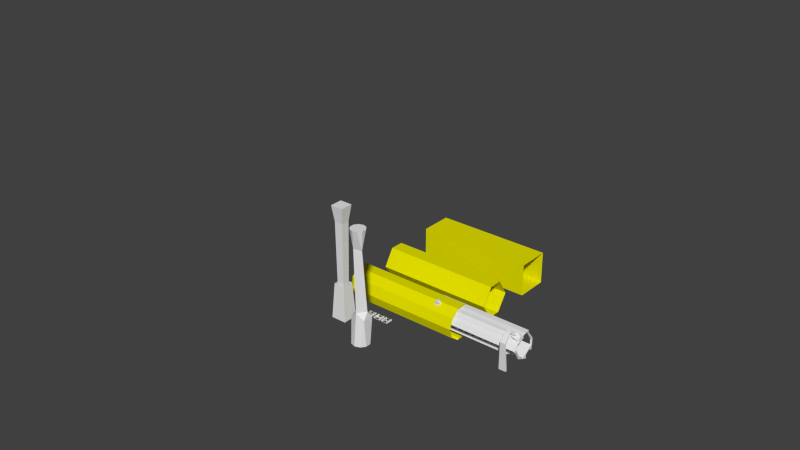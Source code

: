 # Source: interieur_dock_SDLblend.blend  (saved by Blender 2.74.0; exported with 4.5.12 LTS)
import bpy
from mathutils import Matrix  # noqa: F401  (used for matrix-valued properties, if any)

bpy.ops.wm.read_factory_settings(use_empty=True)
scene = bpy.context.scene
scene.name = 'Scene'

# ---- collections
col_collection_1 = bpy.data.collections.new('Collection 1'); scene.collection.children.link(col_collection_1)
col_collection_1.hide_render = True
col_collection_1.hide_viewport = True
col_collection_2 = bpy.data.collections.new('Collection 2'); scene.collection.children.link(col_collection_2)
col_collection_2.hide_render = True
col_collection_2.hide_viewport = True
col_collection_3 = bpy.data.collections.new('Collection 3'); scene.collection.children.link(col_collection_3)

# ---- materials (node trees are filled in below, after node groups)
mat_material = bpy.data.materials.new('Material')
mat_material.alpha_threshold = 0.0
mat_material.use_transparent_shadow = False
mat_material.diffuse_color = (0.855, 0.003389, 0.0, 1.0)
mat_material.roughness = 0.5
mat_materiau_hangar = bpy.data.materials.new('Materiau hangar')
mat_materiau_hangar.alpha_threshold = 0.0
mat_materiau_hangar.use_transparent_shadow = False
mat_materiau_hangar.roughness = 0.5
mat_voiejaune = bpy.data.materials.new('VoieJaune')
mat_voiejaune.alpha_threshold = 0.0
mat_voiejaune.use_transparent_shadow = False
mat_voiejaune.diffuse_color = (0.8, 0.7618, 0.0, 1.0)
mat_voiejaune.roughness = 0.5
mat_material_002 = bpy.data.materials.new('Material.002')
mat_material_002.alpha_threshold = 0.0
mat_material_002.use_transparent_shadow = False
mat_material_002.roughness = 0.5
mat_material_002.line_color = (0.0, 0.0, 0.0, 1.0)
mat_material_003 = bpy.data.materials.new('Material.003')
mat_material_003.alpha_threshold = 0.0
mat_material_003.use_transparent_shadow = False
mat_material_003.roughness = 0.5
mat_material_003.line_color = (0.0, 0.0, 0.0, 1.0)
mat_voiejaune_004 = bpy.data.materials.new('VoieJaune.004')
mat_voiejaune_004.alpha_threshold = 0.0
mat_voiejaune_004.use_transparent_shadow = False
mat_voiejaune_004.diffuse_color = (0.8, 0.7618, 0.0, 1.0)
mat_voiejaune_004.roughness = 0.5

# ---- material node trees

# ---- world
world_world = bpy.data.worlds.new('World'); scene.world = world_world
world_world.color = (0.05088, 0.05088, 0.05088)
world_world.use_sun_shadow = False
world_world.sun_shadow_jitter_overblur = 0.0
world_world.cycles.sampling_method = 'MANUAL'
world_world.cycles.sample_map_resolution = 256

# ---- meshes
me_torus_002 = bpy.data.meshes.new('Torus.002')
me_torus_002.from_pydata([(1.25, 0.0, 0.0), (1.15, 1.157e-09, 0.125), (1.015, 4.303e-09, 0.18), (0.9288, 9.777e-10, 0.0737), (1.083, 0.625, 0.0), (0.9961, 0.5751, 0.125), (0.8789, 0.5074, 0.18), (0.8044, 0.4644, 0.0737), (0.625, 1.083, 0.0), (0.5751, 0.9961, 0.125), (0.5074, 0.8789, 0.18), (0.4644, 0.8044, 0.0737), (5.96e-08, 1.25, 0.0), (1.131e-07, 1.15, 0.125), (1.08e-07, 1.015, 0.18), (8.403e-08, 0.9288, 0.0737), (-0.625, 1.083, 0.0), (-0.5751, 0.9961, 0.125), (-0.5074, 0.8789, 0.18), (-0.4644, 0.8044, 0.0737), (-1.083, 0.625, 0.0), (-0.9961, 0.5751, 0.125), (-0.8789, 0.5074, 0.18), (-0.8044, 0.4644, 0.0737), (-1.25, 1.093e-07, 0.0), (-1.15, 1.017e-07, 0.125), (-1.015, 9.302e-08, 0.18), (-0.9288, 8.218e-08, 0.0737), (-1.083, -0.625, 0.0), (-0.9961, -0.5751, 0.125), (-0.8789, -0.5074, 0.18), (-0.8044, -0.4644, 0.0737), (-0.625, -1.083, 0.0), (-0.5751, -0.9961, 0.125), (-0.5074, -0.8789, 0.18), (-0.4644, -0.8044, 0.0737), (5.96e-08, -1.25, 0.0), (1.131e-07, -1.15, 0.125), (1.08e-07, -1.015, 0.18), (8.403e-08, -0.9288, 0.0737), (0.625, -1.083, 0.0), (0.5751, -0.9961, 0.125), (0.5074, -0.8789, 0.18), (0.4644, -0.8044, 0.0737), (1.083, -0.625, 0.0), (0.9961, -0.5751, 0.125), (0.8789, -0.5074, 0.18), (0.8044, -0.4644, 0.0737)], [], [(0, 4, 5, 1), (1, 5, 6, 2), (2, 6, 7, 3), (4, 8, 9, 5), (5, 9, 10, 6), (6, 10, 11, 7), (8, 12, 13, 9), (9, 13, 14, 10), (10, 14, 15, 11), (12, 16, 17, 13), (13, 17, 18, 14), (14, 18, 19, 15), (16, 20, 21, 17), (17, 21, 22, 18), (18, 22, 23, 19), (20, 24, 25, 21), (21, 25, 26, 22), (22, 26, 27, 23), (24, 28, 29, 25), (25, 29, 30, 26), (26, 30, 31, 27), (28, 32, 33, 29), (29, 33, 34, 30), (30, 34, 35, 31), (32, 36, 37, 33), (33, 37, 38, 34), (34, 38, 39, 35), (36, 40, 41, 37), (37, 41, 42, 38), (38, 42, 43, 39), (40, 44, 45, 41), (41, 45, 46, 42), (42, 46, 47, 43), (44, 0, 1, 45), (45, 1, 2, 46), (46, 2, 3, 47)])
me_torus_002.use_remesh_preserve_volume = False
me_torus_002.use_remesh_preserve_attributes = False
me_torus_002.use_mirror_vertex_groups = False
me_torus_002.update()
me_cube_018 = bpy.data.meshes.new('Cube.018')
me_cube_018.from_pydata([(-1.0, -1.0, -1.0), (-1.0, -1.0, 1.0), (-1.0, 1.0, -1.0), (-1.0, 1.0, 1.0), (1.0, -1.0, -1.0), (1.0, -1.0, 0.5928), (1.0, 1.0, -1.0), (1.0, 1.0, 1.0), (0.46, -1.0, 1.0), (1.0, -0.479, 1.0)], [(8, 9)], [(1, 3, 2, 0), (3, 7, 6, 2), (7, 9, 5, 4, 6), (5, 8, 1, 0, 4), (0, 2, 6, 4), (5, 9, 7, 3, 1, 8)])
me_cube_018.use_remesh_preserve_volume = False
me_cube_018.use_remesh_preserve_attributes = False
me_cube_018.use_mirror_vertex_groups = False
me_cube_018.update()
me_cube_017 = bpy.data.meshes.new('Cube.017')
me_cube_017.from_pydata([(-1.0, -1.0, -1.0), (-1.0, -1.0, 1.0), (-1.0, 1.0, -1.0), (-1.0, 1.0, 1.0), (1.0, -1.0, -1.0), (1.0, -1.0, 1.0), (1.0, 1.0, -1.0), (1.0, 1.0, 1.0)], [], [(1, 3, 2, 0), (3, 7, 6, 2), (7, 5, 4, 6), (5, 1, 0, 4), (0, 2, 6, 4), (5, 7, 3, 1)])
me_cube_017.use_remesh_preserve_volume = False
me_cube_017.use_remesh_preserve_attributes = False
me_cube_017.use_mirror_vertex_groups = False
me_cube_017.update()
me_plane_008 = bpy.data.meshes.new('Plane.008')
me_plane_008.from_pydata([(-1.991, -1.064, 0.0), (1.0, -1.0, 0.0), (-1.506, 0.7161, 0.0), (0.501, 0.9677, 0.0), (1.632, 0.04089, 0.0)], [], [(0, 1, 4, 3, 2)])
me_plane_008.materials.append(mat_material)
me_plane_008.use_remesh_preserve_volume = False
me_plane_008.use_remesh_preserve_attributes = False
me_plane_008.use_mirror_vertex_groups = False
me_plane_008.update()
me_plane_006 = bpy.data.meshes.new('Plane.006')
me_plane_006.from_pydata([(-0.8316, -0.2506, 0.0), (0.5636, -0.7828, 0.0), (-0.7801, 0.7551, 0.0), (0.4624, 0.6242, 0.0), (0.0, 0.56, 0.0), (0.7986, -0.02375, 0.0), (0.5143, -0.2739, 0.0), (0.002885, -0.7858, 0.0), (-0.3078, -0.6515, 0.0), (-0.3243, -0.2122, 0.0)], [], [(0, 9, 8, 7, 1, 6, 5, 3, 4, 2)])
me_plane_006.materials.append(mat_material)
me_plane_006.use_remesh_preserve_volume = False
me_plane_006.use_remesh_preserve_attributes = False
me_plane_006.use_mirror_vertex_groups = False
me_plane_006.update()
me_plane_002 = bpy.data.meshes.new('Plane.002')
me_plane_002.from_pydata([(0.5573, -1.56, 0.0), (0.5991, -1.89, 0.3222), (0.5866, -1.794, 0.09436), (0.8701, -1.788, 178.0), (0.8605, -1.713, 178.5), (0.8675, -1.766, 178.2), (0.6606, -0.1943, 183.5), (0.6717, 0.2786, 183.2), (0.6533, 0.02469, 183.7), (-0.3262, -1.474, 0.3223), (-0.01403, -1.805, 0.3222), (-0.002748, -1.482, 0.0), (-0.2252, -1.691, 0.3224), (-0.2017, -1.669, 0.1188), (-0.01759, -1.71, 0.09436), (-0.2311, -1.483, 0.0944), (0.1828, -1.431, 178.2), (0.2196, -1.751, 159.5), (-0.1067, -1.406, 159.5), (0.1902, -1.644, 170.9), (0.0283, -1.599, 170.8), (-0.0007159, -1.632, 159.5), (-0.01151, -1.425, 170.9), (-0.2429, 0.2383, 159.5), (-0.1044, 0.69, 159.5), (-0.00671, 0.6409, 178.5), (-0.1516, 0.1643, 178.5), (-0.211, 0.4756, 159.5), (-0.1865, 0.4544, 170.9), (-0.06409, 0.6726, 170.9), (-0.1176, 0.4144, 178.5), (-0.2069, 0.2017, 170.9), (0.5991, 1.89, 0.3223), (0.518, 1.245, 0.0), (0.5751, 1.701, 0.09439), (0.8615, 1.72, 178.5), (0.8701, 1.788, 178.0), (0.8677, 1.768, 178.2), (0.393, 0.2421, 0.0), (0.3973, -0.2766, 0.0), (0.3951, -0.01728, 0.0), (-0.05325, 0.4805, 0.0), (-0.332, 0.6453, 0.3223), (-0.459, 0.2061, 0.3223), (-0.1198, -0.0003166, 0.0), (-0.2461, 0.6029, 0.09439), (-0.3606, 0.3877, 0.07648), (-0.4297, 0.4356, 0.3223), (-0.356, 0.09764, 0.0944), (-0.08654, 0.2401, 0.0)], [], [(3, 1, 10, 17), (36, 24, 42, 32), (7, 25, 35), (6, 4, 16, 26), (18, 9, 43, 23), (33, 41, 38), (9, 12, 13, 15), (10, 14, 13, 12), (11, 15, 13, 14), (16, 19, 20, 22), (17, 21, 20, 19), (18, 22, 20, 21), (23, 27, 28, 31), (24, 29, 28, 27), (25, 30, 28, 29), (26, 31, 28, 30), (41, 45, 46, 49), (42, 47, 46, 45), (43, 48, 46, 47), (44, 49, 46, 48), (9, 18, 21, 12), (12, 21, 17, 10), (42, 24, 27, 47), (47, 27, 23, 43), (26, 16, 22, 31), (31, 22, 18, 23), (11, 44, 48, 15), (15, 48, 43, 9), (10, 1, 2, 14), (14, 2, 0, 11), (38, 41, 49, 40), (40, 49, 44, 39), (25, 7, 8, 30), (30, 8, 6, 26), (3, 17, 19, 5), (5, 19, 16, 4), (32, 42, 45, 34), (34, 45, 41, 33), (24, 36, 37, 29), (29, 37, 35, 25), (0, 39, 44, 11)])
me_plane_002.materials.append(mat_materiau_hangar)
me_plane_002.use_remesh_preserve_volume = False
me_plane_002.use_remesh_preserve_attributes = False
me_plane_002.use_mirror_vertex_groups = False
me_plane_002.update()
me_cylinder_004 = bpy.data.meshes.new('Cylinder.004')
me_cylinder_004.from_pydata([(1.788e-07, 1.0, 5.96e-07), (6.913e-07, 1.0, 6.901), (0.5878, 0.809, 5.96e-07), (0.5878, 0.809, 6.901), (0.9511, 0.309, 5.96e-07), (0.9511, 0.309, 6.901), (0.9511, -0.309, 5.96e-07), (0.9511, -0.309, 6.901), (0.5878, -0.809, 5.96e-07), (0.5878, -0.809, 6.901), (9.139e-08, -1.0, 5.96e-07), (6.317e-07, -1.0, 6.901), (-0.5878, -0.809, 5.96e-07), (-0.5878, -0.809, 6.901), (-0.9511, -0.309, 5.96e-07), (-0.9511, -0.309, 6.901), (-0.9511, 0.309, 5.96e-07), (-0.9511, 0.309, 6.901), (-0.5878, 0.809, 5.96e-07), (-0.5878, 0.809, 6.901), (0.8682, 0.2023, 6.901), (0.8682, 0.2023, 7.153e-07), (0.8682, -0.2023, 7.153e-07), (0.8682, -0.2023, 6.901)], [], [(0, 1, 3, 2), (2, 3, 5, 4), (7, 6, 22, 23), (6, 7, 9, 8), (8, 9, 11, 10), (10, 11, 13, 12), (12, 13, 15, 14), (14, 15, 17, 16), (18, 19, 1, 0), (16, 17, 19, 18), (21, 20, 23, 22), (5, 7, 23, 20), (6, 4, 21, 22), (4, 5, 20, 21)])
me_cylinder_004.materials.append(mat_voiejaune)
me_cylinder_004.use_remesh_preserve_volume = False
me_cylinder_004.use_remesh_preserve_attributes = False
me_cylinder_004.use_mirror_vertex_groups = False
me_cylinder_004.update()
me_cube_016 = bpy.data.meshes.new('Cube.016')
me_cube_016.from_pydata([(-2.019, -1.0, -1.0), (-2.019, -1.0, 1.0), (-2.019, 1.0, -1.0), (-2.019, 1.0, 1.0), (2.019, -1.0, -1.0), (2.019, -1.0, 1.0), (2.019, 1.0, -1.0), (2.019, 1.0, 1.0)], [], [(1, 3, 2, 0), (3, 7, 6, 2), (7, 5, 4, 6), (5, 1, 0, 4), (0, 2, 6, 4), (5, 7, 3, 1)])
me_cube_016.use_remesh_preserve_volume = False
me_cube_016.use_remesh_preserve_attributes = False
me_cube_016.use_mirror_vertex_groups = False
me_cube_016.update()
me_cube_015 = bpy.data.meshes.new('Cube.015')
me_cube_015.from_pydata([(-1.0, 2.418, -52.15), (-1.0, 2.418, -8.57), (-1.0, 3.809, -52.15), (-1.0, 3.809, -8.57), (1.509, 2.651, -52.15), (1.509, 2.651, -8.57), (0.6578, 3.809, -52.15), (0.6578, 3.809, -8.57), (-1.0, 1.398, -4.402), (-1.0, 2.778, 2.375), (0.6578, 2.778, 1.095), (1.395, 1.398, -4.402), (-1.0, 0.01336, -4.501), (-1.0, -0.01336, 4.501), (0.6578, -0.01336, 3.222), (1.395, 0.01336, -4.501)], [], [(1, 3, 2, 0), (3, 7, 6, 2), (7, 5, 4, 6), (5, 1, 0, 4), (0, 2, 6, 4), (1, 5, 11, 8), (8, 11, 15, 12), (5, 7, 10, 11), (7, 3, 9, 10), (3, 1, 8, 9), (15, 14, 13, 12), (11, 10, 14, 15), (10, 9, 13, 14), (9, 8, 12, 13)])
me_cube_015.use_remesh_preserve_volume = False
me_cube_015.use_remesh_preserve_attributes = False
me_cube_015.use_mirror_vertex_groups = False
me_cube_015.update()
me_cube_014 = bpy.data.meshes.new('Cube.014')
me_cube_014.from_pydata([(0.05316, -0.0169, -0.003019), (0.05316, -0.0169, 0.003019), (-0.05316, -0.0169, -0.003019), (-0.05316, -0.0169, 0.003019), (0.05316, 0.0169, -0.003019), (0.05316, 0.0169, 0.003019), (-0.05316, 0.0169, -0.003019), (-0.05316, 0.0169, 0.003019)], [], [(1, 3, 2, 0), (3, 7, 6, 2), (7, 5, 4, 6), (5, 1, 0, 4), (0, 2, 6, 4), (5, 7, 3, 1)])
me_cube_014.use_remesh_preserve_volume = False
me_cube_014.use_remesh_preserve_attributes = False
me_cube_014.use_mirror_vertex_groups = False
me_cube_014.update()
me_plane_005 = bpy.data.meshes.new('Plane.005')
me_plane_005.from_pydata([(-1.0, -1.242, -0.4306), (1.131, -0.7316, -0.3472), (-1.0, 0.7469, 0.3541), (1.221, 0.7271, -0.3472), (-0.9733, 0.1838, 0.5659), (0.0, -1.439, -0.4306), (1.034, 0.0, -0.3472), (-0.3973, 1.0, 0.293), (-0.3983, -0.3037, 0.2351), (-1.0, 1.862, -0.349), (0.9557, 1.302, -0.3274), (-0.3973, 1.576, -0.4101)], [], [(8, 6, 3, 7), (4, 8, 7, 2), (0, 5, 8, 4), (5, 1, 6, 8), (7, 3, 10, 11), (2, 7, 11, 9)])
me_plane_005.use_remesh_preserve_volume = False
me_plane_005.use_remesh_preserve_attributes = False
me_plane_005.use_mirror_vertex_groups = False
me_plane_005.update()
me_cube_013 = bpy.data.meshes.new('Cube.013')
me_cube_013.from_pydata([(2.111, -3.066, -1.738), (-1.0, -3.066, 0.9348), (2.111, 3.066, -1.738), (-1.0, 3.066, 0.948), (5.584, -1.564, -1.738), (2.473, -1.564, 1.0), (5.584, 1.564, -1.738), (2.473, 1.564, 1.0), (-3.752, -4.334, 0.9976), (-3.752, 1.798, 0.9976), (-4.005, -0.2679, 1.142), (-4.005, -2.268, 1.142), (-4.005, -0.2679, 1.142), (-4.005, -2.268, 1.142), (-119.6, -4.334, 0.9611), (-119.6, 1.798, 0.9611), (-119.8, -0.2679, 1.106), (-119.8, -2.268, 1.106), (2.65, -3.066, -0.995), (2.65, 3.066, -0.9884), (6.122, 1.564, -0.9623), (6.122, -1.564, -0.9623), (-121.3, -4.334, 0.8614), (-121.3, 1.798, 0.8614), (-124.5, -0.2679, 0.929), (-124.5, -2.268, 0.929), (-117.9, -4.334, -4.215), (-117.9, 1.798, -4.215), (-121.1, -0.2679, -4.147), (-121.1, -2.268, -4.147)], [], [(18, 19, 2, 0), (19, 20, 6, 2), (20, 21, 4, 6), (21, 18, 0, 4), (0, 2, 6, 4), (1, 5, 11, 8), (5, 7, 10, 11), (7, 3, 9, 10), (3, 1, 8, 9), (11, 10, 12, 13), (9, 8, 14, 15), (14, 17, 25, 22), (13, 12, 16, 17), (8, 13, 17, 14), (8, 11, 13), (10, 9, 12), (12, 9, 15, 16), (5, 1, 18, 21), (7, 5, 21, 20), (3, 7, 20, 19), (1, 3, 19, 18), (22, 25, 29, 26), (17, 16, 24, 25), (16, 15, 23, 24), (15, 14, 22, 23), (29, 28, 27, 26), (25, 24, 28, 29), (24, 23, 27, 28), (23, 22, 26, 27)])
me_cube_013.use_remesh_preserve_volume = False
me_cube_013.use_remesh_preserve_attributes = False
me_cube_013.use_mirror_vertex_groups = False
me_cube_013.update()
me_plane_004 = bpy.data.meshes.new('Plane.004')
me_plane_004.from_pydata([(-1.0, -1.0, 0.0), (1.566, -1.0, -0.379), (-1.0, 1.0, 0.0), (1.566, 1.0, -0.379), (-0.2392, -1.0, 0.00827), (-0.2392, 1.0, 0.00827), (-1.0, 9.241, -1.49e-07), (1.566, 9.241, -0.379), (-1.0, 11.24, -1.49e-07), (1.566, 11.24, -0.379), (-0.2392, 9.241, 0.008269), (-0.2392, 11.24, 0.008269), (-1.0, 5.765, -1.49e-07), (1.566, 5.765, -0.379), (-1.0, 7.765, -1.49e-07), (1.566, 7.765, -0.379), (-0.2392, 5.765, 0.008269), (-0.2392, 7.765, 0.008269), (-1.0, 2.398, -1.49e-07), (1.566, 2.398, -0.379), (-1.0, 4.398, -1.49e-07), (1.566, 4.398, -0.379), (-0.2392, 2.398, 0.008269), (-0.2392, 4.398, 0.008269)], [], [(4, 1, 3, 5), (0, 4, 5, 2), (10, 7, 9, 11), (6, 10, 11, 8), (16, 13, 15, 17), (12, 16, 17, 14), (22, 19, 21, 23), (18, 22, 23, 20)])
me_plane_004.use_remesh_preserve_volume = False
me_plane_004.use_remesh_preserve_attributes = False
me_plane_004.use_mirror_vertex_groups = False
me_plane_004.update()
me_cube_011 = bpy.data.meshes.new('Cube.011')
me_cube_011.from_pydata([(-1.0, -8.348, -1.0), (-1.0, -4.243, 19.25), (-1.0, 10.61, -1.0), (-1.0, 15.13, 19.25), (0.5196, -8.348, -1.762), (1.0, -4.243, 19.25), (0.5196, 10.61, -1.762), (1.0, 15.13, 19.25), (2.197, -8.348, 12.46), (2.197, 10.61, 12.46), (4.197, 10.61, 12.46), (4.197, -8.348, 12.46)], [], [(8, 9, 2, 0), (9, 10, 6, 2), (10, 11, 4, 6), (11, 8, 0, 4), (0, 2, 6, 4), (5, 7, 3, 1), (5, 1, 8, 11), (7, 5, 11, 10), (3, 7, 10, 9), (1, 3, 9, 8)])
me_cube_011.use_remesh_preserve_volume = False
me_cube_011.use_remesh_preserve_attributes = False
me_cube_011.use_mirror_vertex_groups = False
me_cube_011.update()
me_cube_010 = bpy.data.meshes.new('Cube.010')
me_cube_010.from_pydata([(-0.8634, -0.9706, -1.0), (1.0, -0.974, -1.0), (-0.6388, -0.8018, -1.347), (1.0, -0.8018, -1.347), (-0.3334, -0.9773, -1.0), (0.3333, -0.974, -1.0), (-0.3333, -0.8018, -1.347), (0.3333, -0.8018, -1.347)], [], [(5, 1, 3, 7), (0, 4, 6, 2)])
me_cube_010.use_remesh_preserve_volume = False
me_cube_010.use_remesh_preserve_attributes = False
me_cube_010.use_mirror_vertex_groups = False
me_cube_010.update()
me_cube_009 = bpy.data.meshes.new('Cube.009')
me_cube_009.from_pydata([(-1.0, -0.974, -1.0), (-1.0, -0.974, 1.0), (-1.0, 1.982, -1.0), (-1.0, 1.982, 1.0), (1.0, -0.974, -1.0), (1.0, -0.974, 1.0), (1.0, 1.982, -1.0), (1.0, 1.982, 1.0), (-0.8638, -0.7989, -1.33), (-0.8638, 1.982, -1.33), (-0.4394, -1.038, 0.8367), (-0.5276, -1.038, 0.8367), (-0.4394, -1.038, -1.041), (-0.5276, -1.038, -1.041)], [], [(1, 3, 2, 0), (3, 7, 6, 2), (7, 5, 4, 6), (5, 1, 0, 4), (0, 2, 6, 4), (5, 7, 3, 1), (2, 0, 8, 9), (10, 11, 13, 12)])
me_cube_009.use_remesh_preserve_volume = False
me_cube_009.use_remesh_preserve_attributes = False
me_cube_009.use_mirror_vertex_groups = False
me_cube_009.update()
me_cylinder = bpy.data.meshes.new('Cylinder')
me_cylinder.from_pydata([(1.907e-06, 1.0, 0.0), (1.907e-06, 1.164, 2.0), (0.5878, 0.809, 0.0), (0.5878, 0.9731, 2.0), (0.9511, 0.309, 0.0), (0.9511, 0.4731, 2.0), (0.9511, -0.309, 0.0), (0.9511, -0.145, 2.0), (0.5878, -0.809, 0.0), (0.5878, -0.645, 2.0), (1.82e-06, -1.0, 0.0), (1.82e-06, -0.8359, 2.0), (-0.5878, -0.809, 0.0), (-0.5878, -0.645, 2.0), (-0.9511, -0.309, 0.0), (-0.9511, -0.145, 2.0), (-0.9511, 0.309, 0.0), (-0.9511, 0.4731, 2.0), (-0.5878, 0.809, 0.0), (-0.5878, 0.9731, 2.0), (0.4136, 0.7333, 2.524), (1.916e-06, 0.8676, 2.524), (0.6691, 0.3815, 2.524), (0.6691, -0.05336, 2.524), (0.4136, -0.4051, 2.524), (1.855e-06, -0.5395, 2.524), (-0.4135, -0.4051, 2.524), (-0.6691, -0.05336, 2.524), (-0.6691, 0.3815, 2.524), (-0.4135, 0.7333, 2.524), (0.2712, 0.2395, 7.465), (1.893e-06, 0.3276, 7.465), (0.4389, 0.008748, 7.465), (0.4389, -0.2765, 7.465), (0.2712, -0.5072, 7.465), (1.874e-06, -0.5953, 7.465), (-0.2712, -0.5072, 7.465), (-0.4389, -0.2765, 7.465), (-0.4389, 0.008748, 7.465), (-0.2712, 0.2395, 7.465), (0.4846, 0.5331, 8.827), (1.833e-06, 0.6905, 8.827), (0.784, 0.1209, 8.827), (0.784, -0.3886, 8.827), (0.4846, -0.8008, 8.827), (1.798e-06, -0.9582, 8.827), (-0.4846, -0.8008, 8.827), (-0.784, -0.3886, 8.827), (-0.784, 0.1209, 8.827), (-0.4846, 0.5331, 8.827)], [], [(0, 1, 3, 2), (2, 3, 5, 4), (4, 5, 7, 6), (6, 7, 9, 8), (8, 9, 11, 10), (10, 11, 13, 12), (12, 13, 15, 14), (14, 15, 17, 16), (1, 19, 29, 21), (18, 19, 1, 0), (16, 17, 19, 18), (0, 2, 4, 6, 8, 10, 12, 14, 16, 18), (31, 39, 49, 41), (19, 17, 28, 29), (17, 15, 27, 28), (15, 13, 26, 27), (13, 11, 25, 26), (11, 9, 24, 25), (9, 7, 23, 24), (7, 5, 22, 23), (5, 3, 20, 22), (3, 1, 21, 20), (31, 30, 20, 21), (30, 32, 22, 20), (32, 33, 23, 22), (33, 34, 24, 23), (34, 35, 25, 24), (35, 36, 26, 25), (36, 37, 27, 26), (37, 38, 28, 27), (38, 39, 29, 28), (39, 31, 21, 29), (40, 41, 49, 48, 47, 46, 45, 44, 43, 42), (39, 38, 48, 49), (38, 37, 47, 48), (37, 36, 46, 47), (36, 35, 45, 46), (35, 34, 44, 45), (34, 33, 43, 44), (33, 32, 42, 43), (32, 30, 40, 42), (30, 31, 41, 40)])
me_cylinder.use_remesh_preserve_volume = False
me_cylinder.use_remesh_preserve_attributes = False
me_cylinder.use_mirror_vertex_groups = False
me_cylinder.update()
me_cylinder_001 = bpy.data.meshes.new('Cylinder.001')
me_cylinder_001.from_pydata([(0.5752, 1.0, -1.0), (-2.112, 1.0, 0.5649), (1.441, 0.5, -1.0), (-2.112, 0.5, 0.9686), (1.441, -0.5, -1.0), (-2.112, -0.5, 0.9686), (0.5752, -1.0, -1.0), (-2.112, -1.0, 0.5649), (-0.2908, -0.5, -1.0), (-2.112, -0.5, 0.1611), (-0.2908, 0.5, -1.0), (-2.112, 0.5, 0.1611), (0.4417, 1.0, -0.2621), (-0.4417, 1.0, 0.2621), (0.2393, 0.5, 0.5116), (1.123, 0.5, -0.01268), (0.2393, -0.5, 0.5116), (1.123, -0.5, -0.01268), (-0.4417, -1.0, 0.2621), (0.4417, -1.0, -0.2621), (-1.123, -0.5, 0.01268), (-0.2393, -0.5, -0.5116), (-1.123, 0.5, 0.01268), (-0.2393, 0.5, -0.5116), (0.5752, 3.27, -1.0), (-2.112, 3.27, 0.5649), (1.441, 2.77, -1.0), (-2.112, 2.77, 0.9686), (1.441, 1.77, -1.0), (-2.112, 1.77, 0.9686), (0.5752, 1.27, -1.0), (-2.112, 1.27, 0.5649), (-0.2908, 1.77, -1.0), (-2.112, 1.77, 0.1611), (-0.2908, 2.77, -1.0), (-2.112, 2.77, 0.1611), (0.4417, 3.27, -0.2621), (-0.4417, 3.27, 0.2621), (0.2393, 2.77, 0.5116), (1.123, 2.77, -0.01268), (0.2393, 1.77, 0.5116), (1.123, 1.77, -0.01268), (-0.4417, 1.27, 0.2621), (0.4417, 1.27, -0.2621), (-1.123, 1.77, 0.01268), (-0.2393, 1.77, -0.5116), (-1.123, 2.77, 0.01268), (-0.2393, 2.77, -0.5116), (0.5752, 5.398, -1.0), (-2.112, 5.398, 0.5649), (1.441, 4.898, -1.0), (-2.112, 4.898, 0.9686), (1.441, 3.898, -1.0), (-2.112, 3.898, 0.9686), (0.5752, 3.398, -1.0), (-2.112, 3.398, 0.5649), (-0.2908, 3.898, -1.0), (-2.112, 3.898, 0.1611), (-0.2908, 4.898, -1.0), (-2.112, 4.898, 0.1611), (0.4417, 5.398, -0.2621), (-0.4417, 5.398, 0.2621), (0.2393, 4.898, 0.5116), (1.123, 4.898, -0.01268), (0.2393, 3.898, 0.5116), (1.123, 3.898, -0.01268), (-0.4417, 3.398, 0.2621), (0.4417, 3.398, -0.2621), (-1.123, 3.898, 0.01268), (-0.2393, 3.898, -0.5116), (-1.123, 4.898, 0.01268), (-0.2393, 4.898, -0.5116)], [], [(13, 1, 3, 14), (14, 3, 5, 16), (16, 5, 7, 18), (18, 7, 9, 20), (22, 11, 1, 13), (20, 9, 11, 22), (8, 21, 23, 10), (21, 20, 22, 23), (10, 23, 12, 0), (23, 22, 13, 12), (6, 19, 21, 8), (19, 18, 20, 21), (4, 17, 19, 6), (17, 16, 18, 19), (2, 15, 17, 4), (15, 14, 16, 17), (0, 12, 15, 2), (12, 13, 14, 15), (37, 25, 27, 38), (38, 27, 29, 40), (40, 29, 31, 42), (42, 31, 33, 44), (46, 35, 25, 37), (44, 33, 35, 46), (32, 45, 47, 34), (45, 44, 46, 47), (34, 47, 36, 24), (47, 46, 37, 36), (30, 43, 45, 32), (43, 42, 44, 45), (28, 41, 43, 30), (41, 40, 42, 43), (26, 39, 41, 28), (39, 38, 40, 41), (24, 36, 39, 26), (36, 37, 38, 39), (61, 49, 51, 62), (62, 51, 53, 64), (64, 53, 55, 66), (66, 55, 57, 68), (70, 59, 49, 61), (68, 57, 59, 70), (56, 69, 71, 58), (69, 68, 70, 71), (58, 71, 60, 48), (71, 70, 61, 60), (54, 67, 69, 56), (67, 66, 68, 69), (52, 65, 67, 54), (65, 64, 66, 67), (50, 63, 65, 52), (63, 62, 64, 65), (48, 60, 63, 50), (60, 61, 62, 63)])
me_cylinder_001.use_remesh_preserve_volume = False
me_cylinder_001.use_remesh_preserve_attributes = False
me_cylinder_001.use_mirror_vertex_groups = False
me_cylinder_001.update()
me_cube_008 = bpy.data.meshes.new('Cube.008')
me_cube_008.from_pydata([(0.9464, -0.9819, -7.717), (0.8159, -0.9819, -7.717), (0.9464, -0.8495, -7.717), (0.8323, -0.8833, -7.717), (0.9054, -0.9508, -7.53), (0.7749, -0.9508, -7.53), (0.9054, -0.8184, -7.53), (0.7913, -0.8523, -7.53), (0.8428, -0.8847, -7.272), (0.7123, -0.8847, -7.272), (0.8428, -0.7523, -7.272), (0.7287, -0.7861, -7.272), (0.7543, -0.7891, -7.004), (0.6425, -0.7891, -7.004), (0.7543, -0.6756, -7.004), (0.6565, -0.7047, -7.004), (0.6634, -0.7081, -6.778), (0.533, -0.7081, -6.778), (0.6634, -0.5758, -6.778), (0.5494, -0.6096, -6.778), (0.5211, -0.5949, -6.545), (0.3906, -0.5949, -6.545), (0.5211, -0.4625, -6.545), (0.4071, -0.4964, -6.545), (0.06937, -0.06946, -1.632), (0.02536, -0.06946, -1.632), (0.06937, -0.02481, -1.632), (0.0309, -0.03623, -1.632), (0.176, -0.2784, -5.349), (0.1652, -0.3434, -5.349), (0.2513, -0.256, -5.349), (0.2513, -0.3434, -5.349), (-0.004011, 0.005133, 1.572), (-0.03122, 0.005133, 1.572), (-0.004011, 0.03273, 1.572), (-0.0278, 0.02568, 1.572)], [], [(2, 3, 7, 6), (0, 2, 6, 4), (0, 1, 5, 4), (7, 3, 1, 5), (7, 5, 9, 11), (6, 7, 11, 10), (4, 6, 10, 8), (4, 5, 9, 8), (11, 9, 13, 15), (10, 11, 15, 14), (8, 10, 14, 12), (8, 9, 13, 12), (15, 13, 17, 19), (14, 15, 19, 18), (12, 14, 18, 16), (12, 13, 17, 16), (19, 17, 21, 23), (18, 19, 23, 22), (16, 18, 22, 20), (16, 17, 21, 20), (28, 29, 25, 27), (30, 28, 27, 26), (31, 30, 26, 24), (31, 29, 25, 24), (20, 21, 29, 31), (20, 22, 30, 31), (22, 23, 28, 30), (23, 21, 29, 28), (27, 25, 33, 35), (26, 27, 35, 34), (24, 26, 34, 32), (24, 25, 33, 32)])
me_cube_008.use_remesh_preserve_volume = False
me_cube_008.use_remesh_preserve_attributes = False
me_cube_008.use_mirror_vertex_groups = False
me_cube_008.update()
me_cube_006 = bpy.data.meshes.new('Cube.006')
me_cube_006.from_pydata([(-1.0, -3.061, 1.0), (-1.0, 1.0, 1.0), (1.0, -0.952, 0.1682), (1.0, -3.049, 0.7347), (1.0, 0.1692, 0.1682), (1.0, 1.0, 1.0), (0.7607, -3.363, -0.08814), (0.7607, -0.9045, -1.131), (0.7607, -0.9045, -0.08814), (1.429, -3.084, -0.6935), (1.429, -3.363, -0.08814), (1.429, -0.9045, -1.131), (1.429, -0.9045, -0.08814), (0.8313, 1.057, 1.78), (-0.9941, 0.891, 1.839), (0.9674, -0.3804, 1.112), (-0.917, -0.3804, 1.097), (1.395, 1.034, 0.9814), (1.295, -0.3704, 0.7895), (0.8128, -2.907, 0.6488), (0.9881, -3.063, 1.102), (0.8128, -2.772, 0.6488), (0.9881, -2.906, 1.045), (0.948, -2.907, 0.6488), (1.09, -2.993, 1.102), (0.948, -2.772, 0.6488), (1.145, -2.906, 1.102), (-0.1527, -2.832, 0.935), (0.1438, -2.536, 1.122), (-0.1527, -1.819, 0.935), (0.1438, -2.115, 1.122), (0.8607, -2.832, 0.935), (0.5642, -2.536, 1.122), (0.8607, -1.819, 0.935), (0.5642, -2.115, 1.122), (1.429, -2.753, -0.1824), (1.429, -2.753, -0.6935), (1.429, -3.084, -0.1824), (1.429, -3.363, -1.131), (1.238, -2.753, -0.1413), (1.238, -3.084, -0.1413), (1.0, 0.1692, 0.6076), (1.0, 1.0, -1.177), (1.0, -0.952, 0.6076), (1.0, -3.067, -1.177), (0.3498, 0.1692, 0.6076), (0.3498, 0.1692, 0.1682), (0.3498, -0.952, 0.6076), (0.3498, -0.952, 0.1682), (1.0, -2.789, 1.0), (0.7255, -3.043, 1.0), (-1.368, 0.7342, 1.048), (-1.271, -0.3804, 0.7551), (-1.0, -3.061, -1.181), (-1.0, 1.0, -1.181)], [], [(41, 43, 47, 45), (1, 5, 0), (8, 12, 11, 7), (10, 12, 8, 6), (13, 14, 16, 15), (13, 15, 18, 17), (20, 22, 21, 19), (22, 26, 25, 21), (26, 24, 23, 25), (24, 20, 19, 23), (19, 21, 25, 23), (24, 26, 22, 20), (28, 30, 29, 27), (30, 34, 33, 29), (34, 32, 31, 33), (32, 28, 27, 31), (32, 34, 30, 28), (35, 36, 11, 12), (37, 35, 12, 10), (9, 37, 10, 38), (36, 9, 38, 11), (37, 9, 40), (9, 36, 39, 40), (36, 35, 39), (41, 4, 42, 5), (43, 41, 5, 49, 3), (2, 43, 3, 44), (4, 2, 44, 42), (45, 47, 48, 46), (2, 4, 46, 48), (43, 2, 48, 47), (4, 41, 45, 46), (5, 0, 49), (0, 50, 49), (49, 50, 3), (16, 14, 51, 52), (1, 0, 53, 54), (44, 3, 0, 53), (50, 0, 3)])
me_cube_006.use_remesh_preserve_volume = False
me_cube_006.use_remesh_preserve_attributes = False
me_cube_006.use_mirror_vertex_groups = False
me_cube_006.update()
me_plane_003 = bpy.data.meshes.new('Plane.003')
me_plane_003.from_pydata([(-1.591, -1.053, 0.0243), (-1.191, -1.053, 0.0243), (-1.591, -0.25, 0.0243), (-1.276, -0.25, 0.0243), (1.591, -0.25, -0.0243), (-0.2057, -0.25, -27.55), (-1.391, -1.053, -2.272), (-1.425, -1.664, -16.77), (-1.591, 2.98e-08, 0.0243), (1.591, 2.98e-08, -0.0243), (-1.58, -1.053, 161.5), (-1.591, -1.664, 161.5), (-1.391, -0.3275, 0.0243), (-1.622, -0.3503, 161.5), (-1.714, -1.053, 178.8), (-1.757, -0.3503, 178.8), (-2.383, -1.053, 180.4), (-2.425, -0.391, 185.3), (-1.757, 0.0005121, 179.4), (-2.447, -0.0003531, 190.8), (-2.262, -0.3675, 216.9), (-2.284, -0.0003531, 222.4), (-2.262, -0.3675, 253.9), (-2.284, -0.0003531, 259.4), (-2.527, -0.391, 263.3), (-2.549, -0.0003531, 268.8), (-2.56, -0.3615, 183.6), (-2.465, -0.4688, 217.5), (-2.397, -0.4688, 250.6), (-2.594, -0.5268, 256.7), (-2.772, -0.391, 249.9), (-2.794, -0.0003531, 255.4), (-4.237, -1.891, -16.77), (-3.965, -1.788, 161.5), (-2.444, -1.931, 161.5), (-2.279, -2.034, -16.77), (-4.2, 1.159e-05, 167.4), (-2.42, -0.0003531, 209.3), (-2.398, -0.3793, 203.8), (-2.533, -0.5112, 203.8), (-2.285, -0.3184, 222.6), (-2.301, 0.0002568, 226.6), (-2.285, -0.3184, 249.7), (-2.301, 0.0002568, 253.7), (-2.778, -0.4872, 238.1), (-2.731, -0.4752, 197.3), (-2.731, 0.0005539, 197.3), (-2.909, -0.2146, 234.1), (-2.731, -0.2535, 197.3), (-2.849, -5.012e-05, 211.7), (-2.909, 0.01202, 234.1), (-2.664, 0.000357, 187.0), (-2.861, -0.03983, 184.9)], [], [(2, 0, 6, 1, 3), (3, 1, 5), (3, 5, 4), (8, 2, 3, 4, 9), (6, 7, 11, 10), (6, 10, 12), (12, 10, 13), (13, 10, 14, 15), (15, 14, 16, 17), (19, 18, 15, 17), (37, 38, 20, 21), (20, 22, 42, 40), (23, 22, 24, 25), (24, 22, 28, 29), (22, 20, 27, 28), (38, 17, 26, 39), (25, 24, 30, 31), (34, 35, 32, 33), (11, 7, 35, 34), (14, 11, 34, 16), (11, 14, 10), (34, 33, 16), (16, 33, 36, 17), (19, 17, 36), (20, 38, 39, 27), (19, 17, 38, 37), (41, 40, 42, 43), (22, 23, 43, 42), (21, 20, 40, 41), (28, 27, 29), (27, 39, 29), (29, 39, 45, 44), (29, 44, 30, 24), (49, 47, 45, 48), (44, 45, 47), (44, 47, 30), (31, 30, 47), (46, 49, 48), (47, 50, 31), (47, 49, 50), (39, 26, 45), (45, 26, 48), (46, 48, 26, 51), (49, 46, 52)])
me_plane_003.materials.append(mat_materiau_hangar)
me_plane_003.use_remesh_preserve_volume = False
me_plane_003.use_remesh_preserve_attributes = False
me_plane_003.use_mirror_vertex_groups = False
me_plane_003.update()
me_cube = bpy.data.meshes.new('Cube')
me_cube.from_pydata([(-1.0, -1.0, -1.0), (-0.3926, -0.7774, 0.2547), (-1.0, 1.0, -1.0), (-0.3926, 0.7774, 0.2547), (2.973, -1.237, -1.0), (1.051, -1.0, 1.138), (2.973, 1.237, -1.0), (1.051, 1.0, 1.138), (0.6737, 0.5, 0.1566), (0.6737, -0.5, 0.1566), (-1.0, 0.0, -1.0), (0.2616, 0.0, -0.7694)], [], [(3, 2, 8), (3, 7, 6, 2), (7, 5, 4, 6), (5, 1, 0, 4), (0, 10, 2, 6, 4), (1, 9, 0), (10, 0, 9, 11), (7, 8, 11, 9, 5), (8, 7, 3), (1, 5, 9), (2, 10, 11, 8)])
me_cube.materials.append(None)
me_cube.use_remesh_preserve_volume = False
me_cube.use_remesh_preserve_attributes = False
me_cube.use_mirror_vertex_groups = False
me_cube.update()
me_plane_001 = bpy.data.meshes.new('Plane.001')
me_plane_001.from_pydata([(0.5888, -5.988, 0.1452), (3.284, -5.541, 0.9119), (1.357, -3.615, 0.1053), (4.264, -3.857, -0.1793), (0.9719, -4.578, 0.576), (1.921, -5.685, 0.5272), (3.402, -4.873, 1.428), (2.32, -3.615, 0.08762), (2.32, -4.578, 0.4143), (-2.491, -3.085, 0.01136), (5.24, -2.91, 0.8127), (-2.491, 3.085, -0.2079), (-2.491, 0.0, -0.2079), (1.284, -3.116, 0.3979), (5.112, 0.0, -0.04595), (1.311, 3.443, 1.451), (1.311, 0.0, -0.2046), (-2.491, -1.542, -0.2079), (3.212, -2.93, 1.294), (5.112, 1.363, 1.717), (-0.5902, 3.085, -0.2071), (-2.491, 1.542, -0.1286), (-1.089, -3.085, 0.2787), (5.482, -1.792, 1.314), (3.212, 3.349, 1.725), (1.796, 1.799, 0.37), (1.311, -1.542, -0.0576), (-0.5902, 0.0, -0.2079), (3.212, -0.2003, 0.07052), (3.212, -1.542, -0.1464), (-0.5902, -1.542, -0.112), (-0.5902, 1.542, 0.1858), (2.709, 1.542, -0.2069), (-2.478, -2.383, 0.0355), (4.707, -3.085, 1.199), (4.906, 2.301, 1.156), (-1.554, 3.088, 0.787), (-2.491, 0.7712, -0.2079), (0.349, -2.864, 1.284), (5.112, -0.7712, -0.2079), (2.262, 3.012, 1.343), (1.311, 2.75, 0.1745), (1.311, -1.076, 0.09641), (-1.541, 0.0, -0.2079), (2.261, 0.3178, -0.2079), (-2.491, -0.7712, -0.2079), (2.261, -3.085, 0.3131), (5.112, 0.7712, 0.6729), (0.3601, 3.071, 0.4295), (-2.491, 2.314, -0.2079), (-1.541, -3.085, 0.3437), (5.112, -2.314, 1.025), (4.22, 3.106, 1.708), (1.311, 0.7712, -0.2079), (1.311, -2.314, -0.1556), (0.3602, 0.0, -0.2079), (4.162, 0.0, -0.2079), (3.212, -0.7712, 0.184), (3.212, -2.314, -0.2079), (2.261, -1.542, 0.301), (4.162, -1.542, -0.03679), (-0.5902, -0.7712, -0.2079), (-0.5902, -2.314, -0.2079), (-1.541, -1.542, 0.1303), (0.3602, -1.542, -0.2079), (-0.5902, 2.314, -0.05059), (-0.5902, 0.7712, -0.23), (-1.541, 1.542, -0.2079), (0.3602, 1.542, -0.2079), (3.212, 2.314, 0.0332), (3.212, 0.6147, -0.2079), (2.261, 1.668, -0.07463), (4.162, 1.542, -0.2079), (4.162, 0.7712, 0.1003), (2.03, 0.8807, 0.1023), (2.261, 2.314, 0.3453), (0.3602, 0.7712, -0.0586), (-1.541, 0.7712, -0.2079), (-1.541, 2.313, 0.198), (0.3602, -2.314, -0.2013), (-1.674, -2.473, -0.09488), (-1.541, -0.7712, -0.2079), (4.162, -2.314, 0.4089), (2.261, -2.314, 0.3965), (2.261, -0.7712, -0.09621), (4.162, -0.7712, -0.1977), (0.3602, -0.7712, -0.1607), (0.3602, 2.314, -0.1179), (4.162, 2.314, 0.2582), (6.693, -0.34, 2.48), (7.379, -0.7712, 1.457), (5.912, 0.7393, 0.3292), (7.673, 0.7393, 0.869), (6.246, -0.7712, 0.6245), (2.261, 3.869, 1.588), (2.078, 4.474, 1.853), (-0.6142, 4.646, 1.677), (-1.554, 4.119, 0.787), (0.5606, 4.102, 0.5989), (3.247, 4.471, 0.954), (3.744, 4.674, 2.502), (2.933, 4.862, -1.104), (2.635, 6.647, -0.3775), (3.941, 4.161, 0.6487), (4.152, 4.583, 1.758), (3.613, -3.519, 1.052), (2.663, -3.674, 0.07117), (-5.652, -7.821, -0.09228), (-1.338, -6.795, -0.09228), (-3.886, -1.074, -0.09228), (-1.837, -2.857, -0.09228), (-5.76, -8.852, 1.462), (-0.9064, -7.826, 1.462), (-2.19, -6.387, -0.09228), (-1.684, -7.428, 1.652), (-2.605, -6.7, -0.09228), (-2.767, -8.11, 1.984), (-4.955, -7.571, -0.09228), (-5.064, -8.697, 1.602), (-4.233, -8.202, -0.09228), (-4.341, -9.328, 1.776), (-1.092, -7.176, -0.1314), (-2.244, -6.768, 0.6849), (-2.66, -6.94, 0.4594), (-5.009, -7.952, 0.6849), (-4.287, -8.442, 0.4594), (-1.684, -8.293, 1.753), (-0.265, -6.609, 0.7423), (-1.005, -3.685, 0.5949), (0.3853, -4.49, 1.12), (-1.338, -4.826, 0.4262), (-1.338, -3.842, -0.09228), (-0.06401, -7.826, 0.03876), (3.922, -9.561, 1.462), (5.29, -7.826, 0.03876), (2.963, -7.479, 0.03876), (2.12, -8.728, 1.462), (0.8015, -10.02, 1.314), (0.8015, -9.832, 0.198), (2.423, -10.65, 1.475), (-0.4464, -10.2, 0.9614), (0.1502, -10.49, 2.788), (-1.321, -10.2, 1.104), (-0.8771, -10.49, 2.321), (3.922, -10.5, 1.689), (2.12, -9.665, 1.689), (-4.548, 5.209, 0.4004), (-3.478, 2.839, -0.6943), (-3.39, 5.736, 1.789), (-2.628, 4.76, 0.4004), (-4.852, 4.298, 0.1958), (-2.268, 3.922, 0.4004), (-3.944, 5.598, 0.4004), (-2.268, 5.21, 0.4004), (-3.473, 4.468, 2.167), (-2.046, 5.736, 1.789), (-1.583, 6.46, 1.789), (-0.6519, 6.533, 0.4004), (-6.836, 4.117, 0.9931), (-6.635, 6.115, 1.112), (-7.989, 2.893, 0.5892), (-9.142, 4.117, 0.3298), (-5.881, 5.27, 0.3298), (-9.347, 5.27, -0.003967), (-6.836, 2.964, 0.3298), (-9.142, 2.933, -0.09163), (-7.989, 4.117, 1.273), (-7.412, 4.117, 0.3298), (-8.201, 5.213, 0.9266), (-6.457, 5.27, 0.3298), (-8.565, 4.454, 1.506), (-9.142, 4.694, 0.1843), (-9.142, 3.541, 0.3298), (-8.565, 2.92, 0.3298), (-7.412, 2.964, 0.3298), (-8.565, 7.571, 0.3298), (-6.836, 4.553, 0.3298), (-6.836, 3.541, 0.3298), (-7.989, 3.541, 1.012), (-8.565, 3.541, 0.3298), (-7.412, 3.541, 0.3298), (-7.412, 4.694, 0.3298), (-8.839, 5.09, 0.3298), (-7.989, 2.869, 1.144), (-1.238, 5.202, 0.5546), (0.8015, -9.434, 0.198), (0.607, -8.277, 0.5777), (-0.9503, -9.434, 0.198)], [(96, 184)], [(8, 6, 3, 7), (4, 8, 7, 2), (0, 5, 8, 4), (5, 1, 6, 8), (87, 41, 15), (86, 42, 16), (39, 14, 56), (84, 57, 28), (51, 23, 60), (61, 27, 43), (80, 62, 30), (79, 54, 26), (78, 65, 20), (66, 31, 67), (53, 25, 68), (75, 69, 24), (74, 70, 32), (47, 19, 72), (70, 73, 72), (56, 73, 70), (56, 14, 47), (74, 71, 25), (44, 74, 53), (44, 28, 70), (41, 75, 40), (25, 71, 75), (71, 32, 69), (66, 76, 68), (55, 76, 66), (55, 16, 53), (37, 77, 67), (43, 77, 37), (27, 66, 77), (78, 36, 11), (67, 78, 49), (31, 65, 78), (62, 79, 64), (22, 38, 79), (13, 54, 79), (80, 63, 17), (9, 50, 80), (22, 62, 80), (81, 43, 12), (17, 63, 81), (30, 61, 81), (82, 60, 29), (34, 82, 58), (10, 51, 82), (54, 83, 59), (13, 46, 83), (46, 18, 58), (84, 44, 16), (26, 59, 84), (23, 39, 85), (61, 86, 55), (64, 86, 61), (26, 42, 86), (87, 48, 20), (68, 87, 65), (68, 25, 41), (88, 52, 24), (72, 88, 69), (19, 35, 88), (88, 35, 52), (48, 87, 15), (55, 86, 16), (85, 39, 56), (44, 84, 28), (82, 51, 60), (81, 61, 43), (63, 80, 30), (64, 79, 26), (36, 78, 20), (77, 66, 67), (76, 53, 68), (40, 75, 24), (71, 74, 32), (73, 47, 72), (32, 70, 72), (28, 56, 70), (73, 56, 47), (53, 74, 25), (16, 44, 53), (74, 44, 70), (15, 41, 40), (41, 25, 75), (75, 71, 69), (31, 66, 68), (27, 55, 66), (76, 55, 53), (21, 37, 67), (12, 43, 37), (43, 27, 77), (49, 78, 11), (21, 67, 49), (67, 31, 78), (30, 62, 64), (62, 22, 79), (38, 13, 79), (33, 80, 17), (33, 9, 80), (50, 22, 80), (45, 81, 12), (45, 17, 81), (63, 30, 81), (58, 82, 29), (18, 34, 58), (34, 10, 82), (26, 54, 59), (54, 13, 83), (42, 84, 16), (42, 26, 84), (84, 59, 57), (29, 60, 57), (60, 23, 85), (27, 61, 55), (30, 64, 61), (64, 26, 86), (65, 87, 20), (31, 68, 65), (87, 68, 41), (69, 88, 24), (32, 72, 69), (72, 19, 88), (14, 39, 93, 90, 89), (14, 89, 92, 91), (39, 23, 93), (40, 24, 94, 15), (19, 91, 92), (48, 15, 95, 98), (36, 20, 96, 97), (20, 48, 98, 96), (94, 95, 15), (100, 102, 101, 99), (104, 100, 99, 103), (18, 46, 106, 105), (29, 59, 83, 58), (57, 59, 29), (83, 46, 58), (56, 28, 57, 85), (85, 57, 60), (107, 117, 119, 115, 113, 108, 130, 131, 110, 109), (117, 107, 111, 118, 124), (121, 122, 114, 112), (122, 123, 116, 114), (125, 124, 118, 120), (123, 125, 120, 116), (115, 119, 125, 123), (119, 117, 124, 125), (113, 115, 123, 122), (108, 113, 122, 121), (114, 116, 126), (112, 114, 126), (4, 2, 128, 129), (0, 4, 129, 127), (108, 127, 130), (127, 129, 130), (130, 129, 131), (129, 128, 131), (131, 128, 110), (121, 112, 132), (135, 136, 133, 134), (132, 112, 186, 136, 135), (137, 140, 141), (141, 140, 142, 143), (139, 137, 141), (133, 136, 145, 144), (149, 154, 147, 151), (148, 152, 146, 154), (153, 148, 154, 149), (148, 153, 155), (155, 153, 156), (156, 153, 157), (172, 179, 170, 161), (182, 168, 175), (181, 176, 162, 169), (165, 173, 179, 172), (180, 177, 158, 167), (179, 178, 166, 170), (179, 183, 178), (178, 180, 167, 166), (160, 174, 180, 178, 183), (174, 164, 177, 180), (168, 181, 169, 159), (166, 167, 181, 168), (167, 158, 176, 181), (171, 182, 175, 163), (161, 170, 182, 171), (170, 166, 168, 182), (179, 173, 183), (128, 38, 22), (128, 22, 110), (49, 11, 147), (147, 11, 151), (11, 36, 97, 151), (149, 151, 153), (151, 97, 184), (151, 184, 153), (157, 153, 184), (14, 91, 47), (19, 47, 91), (139, 145, 138), (145, 136, 185), (145, 185, 138), (137, 139, 138), (137, 138, 140), (142, 140, 187), (185, 187, 138), (140, 138, 187), (154, 146, 150), (147, 154, 150), (168, 159, 175)])
me_plane_001.polygons.foreach_set('use_smooth', [True] * 212)
me_plane_001.use_remesh_preserve_volume = False
me_plane_001.use_remesh_preserve_attributes = False
me_plane_001.use_mirror_vertex_groups = False
me_plane_001.update()
me_cube_004 = bpy.data.meshes.new('Cube.004')
me_cube_004.from_pydata([(-6.846, -13.59, -1.0), (-6.462, -13.59, 1.0), (-6.846, 1.0, -1.0), (-6.462, 1.0, 1.0), (-4.846, -13.59, -1.0), (-5.23, -13.59, 1.0), (-4.846, 1.0, -1.0), (-5.23, 1.0, 1.0), (-6.257, -13.59, -0.4908), (-6.222, -13.59, 0.4382), (-6.222, 1.0, 0.4382), (-6.257, 1.0, -0.4908), (-5.471, 1.0, 0.4382), (-5.436, 1.0, -0.4908), (-5.471, -13.59, 0.4382), (-5.436, -13.59, -0.4908), (-6.189, 1.0, 1.068), (-6.189, -13.59, 1.068), (-5.538, 1.0, 1.068), (-5.538, -13.59, 1.068), (-5.524, -11.67, -0.112), (-0.0002572, -6.733, -1.01), (-6.887e-06, -5.069, -1.01), (-0.0003561, -6.733, -1.011), (-5.51, -0.7668, -0.1035), (-6.717e-06, -5.069, -1.011), (-5.549, 0.2538, -1.119), (-5.549, 0.2538, -0.6926), (-5.549, 1.0, -0.6926), (0.0003377, 0.2538, -1.119), (0.0003377, 0.2538, -0.6926), (0.0003377, 1.0, -0.6926), (-6.095, -13.59, -0.6828), (-6.095, -12.69, -1.126), (-6.095, -12.69, -0.6828), (-0.001024, -13.59, -0.6828), (-0.001024, -12.69, -1.126), (-0.001024, -12.69, -0.6828)], [(21, 22), (23, 25)], [(8, 11, 2, 0), (13, 15, 4, 6), (17, 16, 3, 1), (7, 5, 14, 12), (12, 14, 15, 13), (1, 3, 10, 9), (9, 10, 11, 8), (19, 18, 16, 17), (5, 7, 18, 19), (20, 24, 25, 21), (30, 27, 26, 29), (30, 31, 28, 27), (34, 37, 36, 33), (35, 37, 34, 32)])
me_cube_004.use_remesh_preserve_volume = False
me_cube_004.use_remesh_preserve_attributes = False
me_cube_004.use_mirror_vertex_groups = False
me_cube_004.update()
me_plane = bpy.data.meshes.new('Plane')
me_plane.from_pydata([(-1.0, -1.0, 0.0), (1.0, -1.0, 0.0), (-1.0, 1.0, 0.0), (1.0, 1.0, 0.0), (-1.0, 1.066, 6.071), (1.0, 1.066, 6.071), (-1.0, 0.9934, -10.15), (-1.0, 1.06, -4.083), (1.0, -0.1969, 0.0), (1.0, 0.3031, 0.0), (1.0, 0.05314, 0.0)], [], [(0, 2, 3, 9, 10, 8, 1), (2, 4, 5, 3), (4, 2, 6, 7)])
me_plane.use_remesh_preserve_volume = False
me_plane.use_remesh_preserve_attributes = False
me_plane.use_mirror_vertex_groups = False
me_plane.update()
me_cube_002 = bpy.data.meshes.new('Cube.002')
me_cube_002.from_pydata([(-2.0, -1.0, 1.0), (-2.0, 3.029, 1.0), (-1.935, -0.966, 8.16), (-1.935, 3.029, 8.16), (-1.895, -0.966, 7.093), (-1.895, 3.029, 7.093)], [], [(0, 1, 3, 2), (2, 3, 5, 4)])
me_cube_002.use_remesh_preserve_volume = False
me_cube_002.use_remesh_preserve_attributes = False
me_cube_002.use_mirror_vertex_groups = False
me_cube_002.update()
me_cube_000 = bpy.data.meshes.new('Cube.000')
me_cube_000.from_pydata([(-1.0, -1.0, 1.0), (1.0, -1.0, 1.0), (-1.0, -0.8866, 5.994), (1.0, -0.8866, 5.994), (-1.0, -0.7866, 5.328), (1.0, -0.7866, 5.328)], [], [(1, 0, 2, 3), (3, 2, 4, 5)])
me_cube_000.use_remesh_preserve_volume = False
me_cube_000.use_remesh_preserve_attributes = False
me_cube_000.use_mirror_vertex_groups = False
me_cube_000.update()
me_cube_003 = bpy.data.meshes.new('Cube.003')
me_cube_003.from_pydata([(-1.0, -0.3701, -0.1866), (-1.0, -1.0, 1.0), (-1.0, 1.0, -1.0), (-1.0, 1.0, 1.0), (1.0, -0.3701, -0.1866), (1.0, -1.0, 1.0), (1.0, 1.0, -1.0), (1.0, 1.0, 1.0), (-1.0, 7.611, 1.0), (-1.0, 7.611, -1.0), (1.0, 7.611, 1.0), (1.0, 7.611, -1.0), (-0.2771, -0.6533, -5.906), (-0.2771, -0.6533, -1.238), (-0.2771, 2.078, -5.906), (-0.2771, 2.078, -1.238), (-0.03782, -0.6533, -5.906), (-0.03782, -0.6533, -1.238), (-0.03782, 2.078, -5.906), (-0.03782, 2.078, -1.238)], [], [(1, 3, 2, 0), (6, 2, 9, 11), (7, 5, 4, 6), (5, 1, 0, 4), (0, 2, 6, 4), (5, 7, 3, 1), (8, 10, 11, 9), (7, 6, 11, 10), (3, 7, 10, 8), (2, 3, 8, 9), (13, 15, 14, 12), (15, 19, 18, 14), (19, 17, 16, 18), (17, 13, 12, 16), (12, 14, 18, 16)])
me_cube_003.use_remesh_preserve_volume = False
me_cube_003.use_remesh_preserve_attributes = False
me_cube_003.use_mirror_vertex_groups = False
me_cube_003.update()
me_cube_001 = bpy.data.meshes.new('Cube.001')
me_cube_001.from_pydata([(-0.4089, -0.9541, -2.394), (-0.1022, -0.8292, 2.196), (-0.3179, 1.757, -0.5807), (-0.07984, 1.749, 0.6754), (0.4061, -0.9541, -2.394), (0.09939, -0.8292, 2.196), (0.3166, 1.757, -0.5807), (0.07707, 1.749, 0.6754), (-2.0, -1.0, -1.0), (-2.0, -1.0, 1.0), (-1.955, 1.0, -1.0), (-2.0, 3.029, 1.0), (0.0, -1.0, -1.0), (0.0, -0.9748, 1.0), (0.0, 1.0, -1.0), (0.0, 1.0, 1.0), (-1.751, -0.9736, -1.998), (0.0005787, -0.9736, -1.998), (-1.935, -0.966, 8.16), (-1.463, -0.9874, 1.0), (-1.751, -0.8541, -3.509), (0.0005787, -0.8541, -3.509), (-1.751, -0.9011, -4.683), (0.0005787, -0.9509, -4.683), (-1.751, -0.7158, -15.63), (0.0005787, -0.7443, -15.63), (-1.647, -0.4655, -33.37), (0.0005787, -0.494, -33.37), (-1.428, -0.2357, -60.32), (0.0005787, -0.2642, -60.32), (-1.205, -0.1315, -86.82), (0.0005787, -0.16, -86.82), (-0.732, -0.03735, -154.1), (0.0005787, -0.06588, -154.1), (-0.732, 0.9625, -154.1), (-1.014, 0.7012, -86.66), (-1.485, 0.8506, -25.31), (-8.792e-05, 0.9625, -154.1), (-0.000117, 0.7012, -86.66), (0.00996, 0.8506, -25.31), (0.0, -0.9586, 2.073), (-1.614, -0.9727, 2.073), (0.0, -0.9586, 0.5727), (-1.614, -0.9727, 0.5727), (-2.0, 8.314, 1.0), (-1.955, 8.314, -1.0), (0.0, 8.314, 1.0), (0.0, 8.314, -1.0)], [], [(1, 3, 2, 0), (3, 7, 6, 2), (7, 5, 4, 6), (5, 1, 0, 4), (5, 7, 3, 1), (9, 11, 10, 8), (14, 10, 45, 47), (15, 13, 12, 14), (13, 19, 9, 8, 12), (8, 10, 14, 12), (13, 15, 11, 9, 19), (8, 12, 17, 16), (19, 9, 18), (16, 17, 21, 20), (20, 21, 23, 22), (22, 23, 25, 24), (24, 25, 27, 26), (26, 27, 29, 28), (28, 29, 31, 30), (30, 31, 33, 32), (30, 32, 34, 35), (28, 30, 35), (28, 35, 36, 10), (26, 28, 10), (24, 26, 10), (22, 24, 20), (16, 20, 8), (10, 8, 20), (24, 10, 20), (35, 34, 37, 38), (39, 36, 35, 38), (39, 14, 10, 36), (13, 19, 41, 40), (40, 41, 43, 42), (44, 46, 47, 45), (15, 14, 47, 46), (11, 15, 46, 44), (10, 11, 44, 45)])
me_cube_001.use_remesh_preserve_volume = False
me_cube_001.use_remesh_preserve_attributes = False
me_cube_001.use_mirror_vertex_groups = False
me_cube_001.update()
me_pad_004 = bpy.data.meshes.new('Pad.004')
me_pad_004.from_pydata([(-116.6, 50.78, -24.07), (-84.34, 2.952, -24.07), (-100.1, 81.63, 0.004377), (-138.0, 3.64, 0.02864), (-7.366, 3.774, -17.0), (-3.703, 10.63, -5.742), (-82.29, 4.078e-06, -24.07), (3.815e-06, 1.907e-06, 1.907e-06), (-83.32, 1.476, 1.907e-06), (3.815e-06, 1.907e-06, 1.907e-06), (1.354, 1.337, 0.03308), (-7.416, 0.214, -24.13), (-8.492, 17.53, -17.04), (-23.5, 76.29, 0.1013), (-28.06, 72.45, -23.17), (-136.3, 3.452, -24.07), (-136.3, 2.952, -24.07), (-24.1, 71.71, -3.622), (-28.49, 76.32, -23.84), (-25.75, 71.54, -17.17), (-100.5, 80.25, -10.53), (-99.03, 80.18, -23.92)], [(9, 7), (9, 10)], [(11, 7, 8), (1, 16, 15), (18, 14, 12, 4, 11), (11, 4, 5), (11, 10, 7), (19, 14, 17), (0, 3, 2, 20, 21), (8, 3, 16), (10, 5, 13), (6, 1, 15, 0, 21, 18, 11), (13, 5, 12, 14, 19, 17), (18, 17, 14), (2, 21, 20), (21, 2, 13), (6, 11, 8), (6, 8, 1), (10, 11, 5), (13, 18, 21), (1, 8, 16), (18, 13, 17), (0, 16, 3)])
_uv = me_pad_004.uv_layers.new(name='UVMap')
_uv.uv.foreach_set('vector', [0.0, 0.0, 0.0, 0.0, 0.0, 0.0, 0.0, 0.0, 0.0, 0.0, 0.0, 0.0, 0.0, 0.0, 0.0, 0.0, 0.0, 0.0, 0.0, 0.0, 0.0, 0.0, 0.0, 0.0, 0.0, 0.0, 0.0, 0.0, 0.0, 0.0, 0.0, 0.0, 0.0, 0.0, 0.7416, 0.4582, 0.9819, 0.5392, 0.2551, 0.4503, 0.0, 0.0, 0.0, 0.0, 0.0, 0.0, 0.0, 0.0, 0.0, 0.0, 0.0, 0.0, 0.0, 0.0, 0.0, 0.0, 0.0, 0.0, 0.0, 0.0, 0.0, 0.0, 0.0, 0.0, 0.0, 0.0, 0.0, 0.0, 0.0, 0.0, 0.0, 0.0, 0.0, 0.0, 0.0, 0.0, 0.0, 0.0, 0.0, 0.0, 0.0, 0.0, 0.0, 0.0, 0.0, 0.0, 0.0, 0.0, 0.7185, 0.7047, 0.2551, 0.4503, 0.9819, 0.5392, 0.0, 0.0, 0.0, 0.0, 0.0, 0.0, 0.0, 0.0, 0.0, 0.0, 0.0, 0.0, 0.0, 0.0, 0.0, 0.0, 0.0, 0.0, 0.0, 0.0, 0.0, 0.0, 0.0, 0.0, 0.0, 0.0, 0.0, 0.0, 0.0, 0.0, 0.0, 0.0, 0.0, 0.0, 0.0, 0.0, 0.0, 0.0, 0.0, 0.0, 0.0, 0.0, 0.0, 0.0, 0.0, 0.0, 0.0, 0.0, 0.0, 0.0, 0.0, 0.0, 0.0, 0.0])
me_pad_004.materials.append(None)
me_pad_004.use_remesh_preserve_volume = False
me_pad_004.use_remesh_preserve_attributes = False
me_pad_004.use_mirror_vertex_groups = False
me_pad_004.update()
me_pad = bpy.data.meshes.new('Pad')
me_pad.from_pydata([(85.22, 5.004, -23.51), (-30.45, 1.0, -24.07), (-42.91, 44.37, -1.788e-07), (-30.45, 1.907e-06, -1.788e-07), (31.33, 0.8804, -0.0001317), (-38.32, 28.4, -24.07), (-38.32, 28.4, -1.788e-07), (-41.74, 3.961, 0.007188), (-30.45, 1.877e-06, -23.67), (32.98, 47.79, -23.8), (29.36, 57.06, -23.54), (5.345, 58.9, 0.03064), (-33.67, 55.8, -22.0), (-44.02, 45.09, -1.788e-07), (-42.91, 44.37, -1.788e-07), (-38.32, 28.4, -24.07), (-38.32, 28.4, -1.788e-07), (-42.91, 44.37, -1.788e-07), (-38.32, 28.4, -24.07), (-38.32, 28.4, -1.788e-07), (-43.87, 44.09, -24.07), (-43.87, 44.09, -1.788e-07), (-39.8, 31.2, -22.98), (-39.28, 28.13, -1.788e-07), (-30.96, 0.1396, -23.67), (-30.96, 0.1396, -1.788e-07), (85.1, 2.482, -0.2384), (31.18, 45.09, 0.03793), (28.27, 56.13, 0.03793), (-38.42, 51.04, -0.06132), (39.7, 50.94, -23.52), (84.83, 51.22, -23.88), (40.19, 55.87, -0.1664), (105.3, 53.96, -0.1455)], [(13, 2), (2, 14), (17, 14), (17, 21), (26, 33)], [(32, 30, 9, 10, 11), (4, 3, 8), (1, 24, 7), (1, 8, 3), (0, 8, 1), (13, 11, 12), (19, 18, 15), (16, 15, 5), (22, 23, 21), (19, 23, 22), (20, 12, 13), (3, 25, 24), (8, 24, 1), (8, 24, 25), (0, 9, 30, 32, 31, 33), (1, 7, 5), (6, 5, 7), (12, 10, 28), (9, 27, 28), (27, 9, 29), (1, 9, 0), (22, 20, 12, 29, 9, 1, 5), (0, 4, 8), (10, 12, 11), (16, 19, 15), (6, 16, 5), (20, 22, 21), (18, 19, 22), (21, 20, 13), (1, 3, 24), (24, 25, 7), (3, 8, 25), (4, 0, 26), (29, 12, 28), (10, 9, 28), (31, 32, 33)])
me_pad.materials.append(None)
me_pad.use_remesh_preserve_volume = False
me_pad.use_remesh_preserve_attributes = False
me_pad.use_mirror_vertex_groups = False
me_pad.update()
me_cylinder_009 = bpy.data.meshes.new('Cylinder.009')
me_cylinder_009.from_pydata([(-3.414e-07, 1.0, -5.521), (2.8e-07, 1.0, 4.709), (0.5878, 0.809, -5.521), (0.5878, 0.809, 4.709), (0.9511, 0.309, -5.521), (0.9511, 0.309, 4.709), (0.9511, -0.309, -5.521), (0.9511, -0.309, 4.709), (0.5878, -0.809, -5.521), (0.5878, -0.809, 4.709), (-4.288e-07, -1.0, -5.521), (1.926e-07, -1.0, 4.709), (-0.5878, -0.809, -5.521), (-0.5878, -0.809, 4.709), (-0.9511, -0.309, -5.521), (-0.9511, -0.309, 4.709), (-0.9511, 0.309, -5.521), (-0.9511, 0.309, 4.709), (-0.5878, 0.809, -5.521), (-0.5878, 0.809, 4.709)], [], [(0, 1, 3, 2), (2, 3, 5, 4), (4, 5, 7, 6), (6, 7, 9, 8), (8, 9, 11, 10), (10, 11, 13, 12), (12, 13, 15, 14), (14, 15, 17, 16), (3, 1, 19, 17, 15, 13, 11, 9, 7, 5), (18, 19, 1, 0), (16, 17, 19, 18), (0, 2, 4, 6, 8, 10, 12, 14, 16, 18)])
me_cylinder_009.use_remesh_preserve_volume = False
me_cylinder_009.use_remesh_preserve_attributes = False
me_cylinder_009.use_mirror_vertex_groups = False
me_cylinder_009.update()
me_cube_024 = bpy.data.meshes.new('Cube.024')
me_cube_024.from_pydata([(-1.399, -1.996, -1.819), (-1.061, -3.801, 1.123), (-1.399, 0.8011, -1.819), (-1.061, -2.212, 1.023), (1.399, -1.996, -1.819), (1.061, -3.801, 1.123), (1.399, 0.8011, -1.819), (1.061, -2.212, 1.023), (-1.0, 6.065, 1.832), (-1.0, 6.688, 1.743), (1.0, 6.688, 1.743), (1.0, 6.065, 1.832), (-0.9211, 11.05, 1.962), (-0.9211, 10.64, 1.873), (0.9211, 10.64, 1.873), (0.9211, 11.05, 1.962), (-0.9211, 13.64, 1.744), (-0.9211, 12.58, 1.684), (0.9211, 12.58, 1.684), (0.9211, 13.64, 1.744)], [], [(1, 3, 2, 0), (3, 7, 6, 2), (7, 5, 4, 6), (5, 1, 0, 4), (0, 2, 6, 4), (1, 5, 11, 8), (8, 11, 15, 12), (5, 7, 10, 11), (7, 3, 9, 10), (3, 1, 8, 9), (12, 15, 19, 16), (11, 10, 14, 15), (10, 9, 13, 14), (9, 8, 12, 13), (19, 18, 17, 16), (15, 14, 18, 19), (14, 13, 17, 18), (13, 12, 16, 17)])
me_cube_024.use_remesh_preserve_volume = False
me_cube_024.use_remesh_preserve_attributes = False
me_cube_024.use_mirror_vertex_groups = False
me_cube_024.update()
me_cube_019 = bpy.data.meshes.new('Cube.019')
me_cube_019.from_pydata([(-0.0002561, -1.0, -1.0), (0.0002561, -1.0, 1.0), (-0.0002561, 1.0, -1.0), (0.0002561, 1.0, 1.0), (2.005, -1.0, -1.0), (2.005, -1.0, 1.0), (2.005, 1.0, -1.0), (2.005, 1.0, 1.0)], [], [(3, 7, 6, 2), (5, 1, 0, 4), (0, 2, 6, 4), (5, 7, 3, 1)])
me_cube_019.materials.append(mat_voiejaune)
me_cube_019.use_remesh_preserve_volume = False
me_cube_019.use_remesh_preserve_attributes = False
me_cube_019.use_mirror_vertex_groups = False
me_cube_019.update()
me_cube_012 = bpy.data.meshes.new('Cube.012')
me_cube_012.from_pydata([(-0.5179, -0.6951, 12.93), (-0.788, -0.9652, 15.05), (-0.5179, 0.4231, 12.93), (-0.788, 0.6932, 15.05), (0.6003, -0.6951, 12.93), (0.8704, -0.9652, 15.05), (0.6003, 0.4231, 12.93), (0.8704, 0.6932, 15.05), (-0.4022, 0.287, 0.5505), (-0.4022, -0.559, 0.5505), (0.4438, 0.287, 0.5505), (0.4438, -0.559, 0.5505), (-0.9718, -1.136, 1.907e-06), (-0.6986, -0.8626, 4.69), (-0.9718, 0.8806, 1.907e-06), (-0.6986, 0.6075, 4.69), (1.045, -1.136, 1.907e-06), (0.7715, -0.8626, 4.69), (1.045, 0.8806, 1.907e-06), (0.7715, 0.6075, 4.69)], [], [(3, 2, 0), (7, 6, 2), (5, 4, 6), (1, 0, 4), (0, 9, 11), (4, 11, 10), (2, 6, 10), (2, 8, 9), (15, 14, 12), (19, 18, 14), (17, 16, 18), (13, 12, 16), (1, 3, 0), (3, 7, 2), (7, 5, 6), (5, 1, 4), (4, 0, 11), (6, 4, 10), (8, 2, 10), (0, 2, 9), (13, 15, 12), (15, 19, 14), (19, 17, 18), (17, 13, 16), (1, 5, 7, 3)])
me_cube_012.use_remesh_preserve_volume = False
me_cube_012.use_remesh_preserve_attributes = False
me_cube_012.use_mirror_vertex_groups = False
me_cube_012.update()
me_cube_005 = bpy.data.meshes.new('Cube.005')
me_cube_005.from_pydata([(-6.846, -13.59, -1.0), (-6.462, -13.59, 1.0), (-6.846, 1.0, -1.0), (-6.462, 1.0, 1.0), (-4.846, -13.59, -1.0), (-5.23, -13.59, 1.0), (-4.846, 1.0, -1.0), (-5.23, 1.0, 1.0), (-6.222, -13.59, -0.1334), (-6.222, 1.0, -0.1334), (-5.471, 1.0, -0.1334), (-5.471, -13.59, -0.1334), (-5.524, -11.67, -0.112), (-0.0002572, -6.733, -1.01), (-6.887e-06, -5.069, -1.01), (-0.0003561, -6.733, -1.011), (-5.51, -0.7668, -0.1035), (-6.717e-06, -5.069, -1.011), (-5.549, 0.2538, -1.119), (-5.549, 0.2538, -0.6926), (-5.549, 1.0, -0.6926), (0.0003377, 0.2538, -1.119), (0.0003377, 0.2538, -0.6926), (0.0003377, 1.0, -0.6926), (-6.095, -13.59, -0.6828), (-6.095, -12.69, -0.6828), (-0.001024, -13.59, -0.6828), (-0.001024, -12.69, -0.6828)], [(6, 2), (0, 4), (13, 14), (15, 17)], [(6, 10, 11, 4), (7, 5, 11, 10), (1, 3, 9, 8), (8, 9, 2, 0), (5, 7, 3, 1), (12, 16, 17, 13), (22, 19, 18, 21), (22, 23, 20, 19), (26, 27, 25, 24)])
me_cube_005.use_remesh_preserve_volume = False
me_cube_005.use_remesh_preserve_attributes = False
me_cube_005.use_mirror_vertex_groups = False
me_cube_005.update()
me_cube_007 = bpy.data.meshes.new('Cube.007')
me_cube_007.from_pydata([(-6.846, -13.59, -1.0), (-6.462, -13.59, 1.0), (-6.846, 1.0, -1.0), (-6.462, 1.0, 1.0), (-4.846, -13.59, -1.0), (-5.23, -13.59, 1.0), (-4.846, 1.0, -1.0), (-5.23, 1.0, 1.0), (-5.524, -11.67, -0.112), (-0.0002572, -6.733, -1.01), (-5.524, -9.767, -0.112), (-6.887e-06, -5.069, -1.01), (-5.51, -2.452, -0.1035), (-0.0003561, -6.733, -1.011), (-5.51, -0.7668, -0.1035), (-6.717e-06, -5.069, -1.011), (-5.549, 0.2538, -1.119), (-5.549, 0.2538, -0.6926), (-5.549, 1.0, -0.6926), (0.0003377, 0.2538, -1.119), (0.0003377, 0.2538, -0.6926), (0.0003377, 1.0, -0.6926), (-6.095, -13.59, -0.6828), (-6.095, -12.69, -1.126), (-6.095, -12.69, -0.6828), (-0.001024, -13.59, -0.6828), (-0.001024, -12.69, -1.126), (-0.001024, -12.69, -0.6828)], [(6, 2), (0, 4), (16, 17), (20, 19), (24, 23), (27, 26)], [(7, 5, 4, 6), (1, 3, 2, 0), (5, 7, 3, 1), (8, 9, 11, 10), (12, 13, 15, 14), (20, 21, 18, 17), (25, 27, 24, 22)])
me_cube_007.use_remesh_preserve_volume = False
me_cube_007.use_remesh_preserve_attributes = False
me_cube_007.use_mirror_vertex_groups = False
me_cube_007.update()
me_cylinder_003 = bpy.data.meshes.new('Cylinder.003')
me_cylinder_003.from_pydata([(0.0, 1.0, -4.768e-07), (-0.1046, 1.087, 2.22), (0.5878, 0.809, -4.768e-07), (0.9511, 0.309, -4.768e-07), (0.8279, 0.7819, 2.029), (0.9511, -0.309, -4.768e-07), (0.5878, -0.809, -4.768e-07), (0.8409, -0.4282, 2.04), (-8.742e-08, -1.0, -4.768e-07), (0.003901, -0.6544, 2.51), (-0.5878, -0.809, -4.768e-07), (-0.9511, -0.309, -4.768e-07), (-0.8667, -0.3838, 2.037), (-0.9511, 0.309, -4.768e-07), (-0.767, 0.4894, 2.417), (-0.5878, 0.809, -4.768e-07), (0.7185, 0.208, 2.554), (-0.1501, 0.3283, 7.449), (0.5086, -0.1804, 7.271), (-0.4049, -0.4226, 7.28), (0.4846, 0.5331, 8.827), (-7.41e-08, 0.6905, 8.827), (0.784, 0.1209, 8.827), (0.784, -0.3886, 8.827), (0.4846, -0.8008, 8.827), (-1.094e-07, -0.9582, 8.827), (-0.4846, -0.8008, 8.827), (-0.784, -0.3886, 8.827), (-0.784, 0.1209, 8.827), (-0.4846, 0.5331, 8.827)], [], [(0, 1, 4), (3, 4, 7), (6, 7, 9), (9, 12, 10), (12, 14, 13), (14, 1, 15), (0, 2, 3, 5, 6, 8, 10, 11, 13, 15), (17, 29, 21), (7, 16, 9), (4, 1, 16), (17, 18, 1), (18, 19, 9), (19, 14, 9), (17, 1, 14), (20, 21, 29, 28, 27, 26, 25, 24, 23, 22), (17, 19, 28), (19, 27, 28), (19, 26, 27), (19, 25, 26), (18, 24, 25), (18, 23, 24), (18, 22, 23), (18, 20, 22), (17, 21, 20), (2, 0, 4), (3, 2, 4), (5, 3, 7), (6, 5, 7), (8, 6, 9), (8, 9, 10), (10, 12, 11), (11, 12, 13), (15, 1, 0), (13, 14, 15), (14, 12, 9), (7, 4, 16), (1, 18, 16), (16, 18, 9), (19, 17, 14), (29, 17, 28), (19, 18, 25), (18, 17, 20)])
me_cylinder_003.use_remesh_preserve_volume = False
me_cylinder_003.use_remesh_preserve_attributes = False
me_cylinder_003.use_mirror_vertex_groups = False
me_cylinder_003.update()
me_cube_022 = bpy.data.meshes.new('Cube.022')
me_cube_022.from_pydata([(2.053, 20.98, -0.9733), (2.053, -4.432, -0.9733), (-1.192e-07, -4.432, -1.0), (3.576e-07, 20.98, -1.0), (1.947, 20.98, 0.2824), (1.947, -4.432, 0.2824), (-3.576e-07, -4.432, 0.3091), (5.96e-08, 20.98, 0.3091), (3.213, 20.98, 6.191), (3.213, -4.432, 6.191), (2.754, 20.98, 5.675), (2.754, -4.432, 5.675), (1.488, 20.98, -4.76), (1.488, -4.432, -4.76), (1.095, 20.98, -4.898), (1.095, -4.432, -4.898), (0.9034, 20.98, -1.65), (0.9034, -4.432, -1.65), (2.053, -0.9942, -0.9733), (1.947, -0.9942, 0.2824), (3.213, -0.9942, 6.191), (2.754, -0.9942, 5.675), (2.053, -4.0, -0.9733), (1.947, -4.0, 0.2824), (3.213, -4.0, 6.191), (2.754, -4.0, 5.675), (2.883, -4.432, 21.52), (2.629, -4.432, 22.06), (2.883, -4.0, 21.52), (2.629, -4.0, 22.06)], [], [(16, 17, 2, 3), (4, 7, 6, 5, 19), (19, 5, 1, 18), (1, 5, 6, 2, 17, 15, 13), (2, 6, 7, 3), (4, 0, 12, 14, 16, 3, 7), (1, 9, 24, 22), (0, 4, 10, 8), (18, 0, 8, 20), (0, 18, 1, 13, 12), (12, 13, 15, 14), (14, 15, 17, 16), (8, 10, 21, 20), (4, 19, 21, 10), (23, 22, 24, 25), (11, 5, 23, 25), (11, 25, 29, 27), (26, 27, 29, 28), (24, 9, 26, 28), (25, 24, 28, 29), (9, 11, 27, 26)])
me_cube_022.materials.append(mat_material_002)
me_cube_022.use_remesh_preserve_volume = False
me_cube_022.use_remesh_preserve_attributes = False
me_cube_022.use_mirror_vertex_groups = False
me_cube_022.update()
me_cube_023 = bpy.data.meshes.new('Cube.023')
me_cube_023.from_pydata([(2.816, -12.85, -6.453), (0.2619, -12.85, -2.335), (2.816, 12.63, -6.453), (0.2619, 12.63, -2.335), (3.254, -12.85, -6.817), (0.7028, -12.85, -2.252), (3.254, 12.63, -6.817), (0.7028, 12.63, -2.252), (1.557, -12.85, -3.946), (1.557, 12.63, -3.946), (2.011, 12.63, -3.911), (2.011, -12.85, -3.911), (0.2619, -12.85, -0.9836), (0.2619, 12.63, -0.9836), (0.9624, -10.72, -2.003), (0.9624, 10.72, -2.003), (0.0, -10.72, 1.907e-06), (0.0, 10.72, 1.907e-06)], [], [(8, 9, 2, 0), (9, 10, 6, 2), (10, 11, 4, 6), (11, 8, 0, 4), (0, 2, 6, 4), (5, 7, 3, 1), (5, 1, 8, 11), (7, 5, 11, 10), (3, 7, 10, 9), (1, 3, 9, 8), (1, 3, 13, 12), (12, 13, 15, 14), (14, 15, 17, 16)])
me_cube_023.materials.append(mat_material_003)
me_cube_023.use_remesh_preserve_volume = False
me_cube_023.use_remesh_preserve_attributes = False
me_cube_023.use_mirror_vertex_groups = False
me_cube_023.update()
me_cube_020 = bpy.data.meshes.new('Cube.020')
me_cube_020.from_pydata([(0.01219, -0.1735, 0.8824), (0.01219, -1.258, 0.8824), (-0.4493, -0.1735, 1.218), (-0.4493, -1.258, 1.218), (-0.2379, -0.1735, 1.66), (-0.2379, -1.258, 1.66), (0.01219, -0.1735, 1.024), (0.01219, -1.258, 1.024), (-0.3116, -0.1735, 1.253), (-0.3116, -1.258, 1.253), (-0.1504, -0.1735, 1.599), (-0.1504, -1.258, 1.599), (-1.0, -2.355, -0.8483), (-0.4844, -2.22, 0.2407), (-0.7507, -0.1532, -0.8483), (-0.6403, -0.3557, 0.8825), (5.96e-08, 0.1532, 0.8483), (0.002095, -2.213, 0.4404), (-0.8882, -1.186, 0.7956), (5.96e-08, -1.186, 0.5726), (5.96e-08, -2.355, -0.8483), (5.96e-08, -0.1532, -0.8483)], [], [(0, 1, 3, 2), (2, 3, 5, 4), (8, 9, 7, 6), (10, 11, 9, 8), (0, 2, 8, 6), (3, 1, 7, 9), (2, 4, 10, 8), (5, 3, 9, 11), (4, 5, 11, 10), (13, 18, 15, 14, 12), (13, 17, 18), (17, 18, 19), (20, 17, 13, 12), (21, 14, 15, 16), (19, 18, 16), (18, 16, 15), (19, 16, 0, 1), (19, 1, 17)])
me_cube_020.use_remesh_preserve_volume = False
me_cube_020.use_remesh_preserve_attributes = False
me_cube_020.use_mirror_vertex_groups = False
me_cube_020.update()
me_cube_021 = bpy.data.meshes.new('Cube.021')
me_cube_021.from_pydata([(-0.09583, -0.8107, -1.77), (-0.09583, 0.8107, -1.77), (0.7037, 0.8107, -1.028), (0.7037, -0.8107, -1.028), (-1.723, -1.187, 1.973), (-1.723, 1.187, 1.973), (0.4714, 1.187, 1.35), (0.4714, -1.187, 1.35)], [], [(4, 5, 1, 0), (5, 6, 2, 1), (6, 7, 3, 2), (7, 4, 0, 3)])
me_cube_021.use_remesh_preserve_volume = False
me_cube_021.use_remesh_preserve_attributes = False
me_cube_021.use_mirror_vertex_groups = False
me_cube_021.update()
me_cylinder_008 = bpy.data.meshes.new('Cylinder.008')
me_cylinder_008.from_pydata([(0.01967, 1.001, 4.768e-07), (0.01967, 1.001, 6.901), (0.9511, 0.3715, 7.153e-07), (0.9511, 0.3715, 6.901), (0.9511, -0.3715, 7.153e-07), (0.9511, -0.3715, 6.901), (0.01967, -1.001, 4.768e-07), (0.01967, -1.001, 6.901), (-0.9511, -0.3982, 7.153e-07), (-0.9511, -0.3982, 6.901), (-0.9511, 0.3982, 7.153e-07), (-0.9511, 0.3982, 6.901)], [], [(5, 7, 6, 4), (7, 9, 8, 6), (8, 9, 11, 10), (1, 3, 2, 0), (2, 3, 5, 4), (10, 11, 1, 0)])
me_cylinder_008.materials.append(mat_voiejaune_004)
me_cylinder_008.use_remesh_preserve_volume = False
me_cylinder_008.use_remesh_preserve_attributes = False
me_cylinder_008.use_mirror_vertex_groups = False
me_cylinder_008.update()

# ---- objects
ob_torus_002 = bpy.data.objects.new('Torus.002', me_torus_002)
ob_cube_016 = bpy.data.objects.new('Cube.016', me_cube_018)
ob_cube_015 = bpy.data.objects.new('Cube.015', me_cube_017)
ob_plane_006 = bpy.data.objects.new('Plane.006', me_plane_008)
ob_plane_004 = bpy.data.objects.new('Plane.004', me_plane_006)
ob_plane_002 = bpy.data.objects.new('Plane.002', me_plane_002)
ob_tube_de_calibrage_des_voiesjaunes_001 = bpy.data.objects.new('Tube de calibrage des voiesjaunes.001', me_cylinder_004)
ob_cube_013 = bpy.data.objects.new('Cube.013', me_cube_016)
ob_cube_014 = bpy.data.objects.new('Cube.014', me_cube_015)
ob_cube_012 = bpy.data.objects.new('Cube.012', me_cube_014)
ob_cube_011 = bpy.data.objects.new('Cube.011', me_cube_014)
ob_plane_001 = bpy.data.objects.new('Plane.001', me_plane_005)
ob_cube_007 = bpy.data.objects.new('Cube.007', me_cube_013)
ob_plane_005 = bpy.data.objects.new('Plane.005', me_plane_004)
ob_cube_010 = bpy.data.objects.new('Cube.010', me_cube_011)
ob_cube_009 = bpy.data.objects.new('Cube.009', me_cube_010)
ob_cube_008 = bpy.data.objects.new('Cube.008', me_cube_009)
ob_chemin_e = bpy.data.objects.new('Cheminée', me_cylinder)
ob_cylinder_003 = bpy.data.objects.new('Cylinder.003', me_cylinder_001)
ob_antenne = bpy.data.objects.new('Antenne', me_cube_008)
ob_cube_006 = bpy.data.objects.new('Cube.006', me_cube_006)
ob_plane_003 = bpy.data.objects.new('Plane.003', me_plane_003)
ob_cube_005 = bpy.data.objects.new('Cube.005', me_cube)
ob_cube_004 = bpy.data.objects.new('Cube.004', me_cube)
ob_cube_003 = bpy.data.objects.new('Cube.003', me_cube)
ob_cube_002 = bpy.data.objects.new('Cube.002', me_cube)
ob_decors = bpy.data.objects.new('Decors', me_plane_001)
ob_rail_1_004 = bpy.data.objects.new('Rail 1.004', me_cube_004)
ob_rail_1_003 = bpy.data.objects.new('Rail 1.003', me_cube_004)
ob_rail_1_002 = bpy.data.objects.new('Rail 1.002', me_cube_004)
ob_rail_1_001 = bpy.data.objects.new('Rail 1.001', me_cube_004)
ob_rail_1 = bpy.data.objects.new('Rail 1', me_cube_004)
ob_plane = bpy.data.objects.new('Plane', me_plane)
ob_rembarde_ponton_chargement = bpy.data.objects.new('Rembarde ponton chargement', me_cube_002)
ob_cube_001 = bpy.data.objects.new('Cube.001', me_cube_000)
ob_cube = bpy.data.objects.new('Cube', me_cube_003)
ob_ponton_chaargement = bpy.data.objects.new('Ponton chaargement', me_cube_001)
ob_avant_uchronia = bpy.data.objects.new('Avant Uchronia', me_pad_004)
ob_arri_re_uchronia = bpy.data.objects.new('Arrière Uchronia', me_pad)
ob_cylinder = bpy.data.objects.new('Cylinder', me_cylinder_009)
ob_cube_020 = bpy.data.objects.new('Cube.020', me_cube_024)
ob_cube_017 = bpy.data.objects.new('Cube.017', me_cube_019)
ob_tube_de_calibrage_des_voiesjaunes = bpy.data.objects.new('Tube de calibrage des voiesjaunes', me_cylinder_004)
ob_chemin_e_lod_2 = bpy.data.objects.new('Cheminée LOD_2', me_cube_012)
ob_original_rail = bpy.data.objects.new('Original rail', me_cube_004)
ob_rail_lod_1 = bpy.data.objects.new('Rail LOD_1', me_cube_005)
ob_rail_lod_2 = bpy.data.objects.new('Rail LOD_2', me_cube_007)
ob_chemin_e_lod_1 = bpy.data.objects.new('Cheminée LOD_1', me_cylinder_003)
ob_dessous_monorail = bpy.data.objects.new('Dessous monorail', me_cube_022)
ob_haut_monorail = bpy.data.objects.new('Haut monorail', me_cube_023)
ob_cube_018 = bpy.data.objects.new('Cube.018', me_cube_020)
ob_cube_019 = bpy.data.objects.new('Cube.019', me_cube_021)
ob_tube_de_calibrage_des_voiesjaunes_003 = bpy.data.objects.new('Tube de calibrage des voiesjaunes.003', me_cylinder_008)

# ---- transforms, parenting, visibility, modifiers, constraints
ob_torus_002.location = (-0.596, -0.1304, 11.14)
ob_torus_002.scale = (6.69, 6.69, 3.706)
ob_torus_002.lineart.crease_threshold = 0.0
ob_cube_016.location = (-0.6078, -0.09978, 2.316)
ob_cube_016.scale = (8.842, 8.842, 8.842)
ob_cube_016.lineart.crease_threshold = 0.0
ob_cube_015.location = (115.0, 87.63, 74.26)
ob_cube_015.lineart.crease_threshold = 0.0
_m = ob_cube_015.modifiers.new('Array', 'ARRAY')
_m.count = 502
_m.constant_offset_displace = (0.0, 0.0, 0.0)
_m.relative_offset_displace = (-1.0, 0.0, 0.0)
ob_plane_006.location = (-5863.0, 4157.0, -55.43)
ob_plane_006.rotation_euler = (0.0, -0.0, -0.06464)
ob_plane_006.scale = (-2475.0, -2475.0, -2475.0)
ob_plane_006.lineart.crease_threshold = 0.0
ob_plane_004.location = (179.1, -134.1, -595.3)
ob_plane_004.scale = (1306.0, 1306.0, 1306.0)
ob_plane_004.lineart.crease_threshold = 0.0
ob_plane_002.location = (-726.2, -64.62, -66.71)
ob_plane_002.scale = (252.6, 140.4, 1.0)
ob_plane_002.lineart.crease_threshold = 0.0
ob_tube_de_calibrage_des_voiesjaunes_001.location = (123.7, 80.44, 8.639)
ob_tube_de_calibrage_des_voiesjaunes_001.rotation_euler = (-0.0, 1.571, 0.0)
ob_tube_de_calibrage_des_voiesjaunes_001.scale = (14.21, 14.21, 14.21)
ob_tube_de_calibrage_des_voiesjaunes_001.lineart.crease_threshold = 0.0
ob_cube_013.location = (-41.87, -443.8, 19.0)
ob_cube_013.scale = (1.0, 2.48, 0.1906)
ob_cube_013.lineart.crease_threshold = 0.0
ob_cube_014.location = (-43.1, -445.2, 24.08)
ob_cube_014.scale = (0.3542, 1.053, 0.09176)
ob_cube_014.lineart.crease_threshold = 0.0
_m = ob_cube_014.modifiers.new('Mirror', 'MIRROR')
_m.use_axis = (False, True, False)
ob_cube_012.location = (-43.05, -447.3, 19.01)
ob_cube_012.scale = (59.16, 59.16, 59.16)
ob_cube_012.lineart.crease_threshold = 0.0
_m = ob_cube_012.modifiers.new('Array', 'ARRAY')
_m.count = 17
_m.constant_offset_displace = (0.0, 0.0, 0.0)
_m.relative_offset_displace = (0.0, -0.9, -2.5)
ob_cube_011.location = (-102.4, -384.3, 9.112)
ob_cube_011.scale = (59.16, 59.16, 59.16)
ob_cube_011.lineart.crease_threshold = 0.0
ob_plane_001.location = (94.07, -648.0, -91.5)
ob_plane_001.scale = (31.44, 31.44, 31.44)
ob_plane_001.lineart.crease_threshold = 0.0
ob_cube_007.location = (-42.21, -460.8, 43.09)
ob_cube_007.scale = (1.0, 1.0, 25.22)
ob_cube_007.lineart.crease_threshold = 0.0
ob_plane_005.location = (-29.61, -413.6, -44.83)
ob_plane_005.rotation_euler = (-0.0, -2.286, -0.0)
ob_plane_005.scale = (23.07, 5.403, 29.96)
ob_plane_005.lineart.crease_threshold = 0.0
ob_cube_010.location = (-24.58, -557.8, 4.516)
ob_cube_010.rotation_euler = (0.0, -0.6543, 0.0)
ob_cube_010.scale = (2.162, 1.0, 1.778)
ob_cube_010.lineart.crease_threshold = 0.0
ob_cube_009.location = (-5.566, -459.8, -39.79)
ob_cube_009.scale = (-12.68, -22.69, -22.69)
ob_cube_009.lineart.crease_threshold = 0.0
ob_cube_008.location = (-17.1, -459.8, -39.79)
ob_cube_008.scale = (-22.69, -22.69, -22.69)
ob_cube_008.lineart.crease_threshold = 0.0
ob_chemin_e.location = (-132.0, -524.9, 67.31)
ob_chemin_e.scale = (7.314, 7.314, 10.62)
ob_chemin_e.lineart.crease_threshold = 0.0
ob_cylinder_003.location = (-30.98, -530.9, 18.2)
ob_cylinder_003.scale = (6.707, 6.707, 14.39)
ob_cylinder_003.lineart.crease_threshold = 0.0
ob_antenne.location = (-73.8, -525.1, 460.4)
ob_antenne.scale = (59.16, 59.16, 59.16)
ob_antenne.lineart.crease_threshold = 0.0
_m = ob_antenne.modifiers.new('Mirror', 'MIRROR')
_m.use_axis = (False, True, False)
_m = ob_antenne.modifiers.new('Mirror.001', 'MIRROR')
ob_cube_006.location = (-102.4, -384.3, 9.112)
ob_cube_006.scale = (59.16, 59.16, 59.16)
ob_cube_006.lineart.crease_threshold = 0.0
ob_plane_003.location = (494.9, -64.62, -49.94)
ob_plane_003.scale = (252.6, 140.4, 1.0)
ob_plane_003.lineart.crease_threshold = 0.0
_m = ob_plane_003.modifiers.new('Mirror', 'MIRROR')
_m.use_axis = (False, True, False)
ob_cube_005.location = (689.5, -78.99, -45.47)
ob_cube_005.scale = (4.505, 4.505, 4.505)
ob_cube_005.lineart.crease_threshold = 0.0
ob_cube_004.location = (689.5, -63.73, -45.47)
ob_cube_004.scale = (4.505, 4.505, 4.505)
ob_cube_004.lineart.crease_threshold = 0.0
ob_cube_003.location = (689.5, -35.91, -45.47)
ob_cube_003.scale = (4.505, 4.505, 4.505)
ob_cube_003.lineart.crease_threshold = 0.0
ob_cube_002.location = (689.5, -50.22, -45.47)
ob_cube_002.scale = (4.505, 4.505, 4.505)
ob_cube_002.lineart.crease_threshold = 0.0
ob_decors.location = (358.9, -88.4, -43.73)
ob_decors.scale = (98.67, 98.67, 98.67)
ob_decors.lineart.crease_threshold = 0.0
ob_rail_1_004.location = (626.4, -92.93, -49.48)
ob_rail_1_004.rotation_euler = (0.0, -0.0, 1.571)
ob_rail_1_004.scale = (0.432, 0.432, 0.432)
ob_rail_1_004.lineart.crease_threshold = 0.0
_m = ob_rail_1_004.modifiers.new('Mirror', 'MIRROR')
ob_rail_1_003.location = (682.9, -77.77, -49.48)
ob_rail_1_003.rotation_euler = (0.0, -0.0, 1.571)
ob_rail_1_003.scale = (0.432, 0.432, 0.432)
ob_rail_1_003.lineart.crease_threshold = 0.0
_m = ob_rail_1_003.modifiers.new('Mirror', 'MIRROR')
ob_rail_1_002.location = (682.9, -63.81, -49.48)
ob_rail_1_002.rotation_euler = (0.0, -0.0, 1.571)
ob_rail_1_002.scale = (0.432, 0.432, 0.432)
ob_rail_1_002.lineart.crease_threshold = 0.0
_m = ob_rail_1_002.modifiers.new('Mirror', 'MIRROR')
ob_rail_1_001.location = (682.9, -50.21, -49.48)
ob_rail_1_001.rotation_euler = (0.0, -0.0, 1.571)
ob_rail_1_001.scale = (0.432, 0.432, 0.432)
ob_rail_1_001.lineart.crease_threshold = 0.0
_m = ob_rail_1_001.modifiers.new('Mirror', 'MIRROR')
ob_rail_1.location = (682.5, -35.76, -49.48)
ob_rail_1.rotation_euler = (0.0, -0.0, 1.571)
ob_rail_1.scale = (0.432, 0.432, 0.432)
ob_rail_1.lineart.crease_threshold = 0.0
_m = ob_rail_1.modifiers.new('Mirror', 'MIRROR')
_m = ob_rail_1.modifiers.new('Array', 'ARRAY')
_m.count = 4
_m.constant_offset_displace = (0.0, 0.0, 0.0)
_m.relative_offset_displace = (0.0, 1.0, 0.0)
ob_plane.location = (-159.5, -72.08, -49.91)
ob_plane.scale = (252.6, 140.4, 1.0)
ob_plane.lineart.crease_threshold = 0.0
ob_rembarde_ponton_chargement.location = (9.923, 0.0, 0.0)
ob_rembarde_ponton_chargement.scale = (9.923, 18.27, 0.2765)
ob_rembarde_ponton_chargement.lineart.crease_threshold = 0.0
_m = ob_rembarde_ponton_chargement.modifiers.new('Mirror', 'MIRROR')
ob_cube_001.location = (62.32, 59.59, -0.2039)
ob_cube_001.scale = (32.71, 4.338, 0.4284)
ob_cube_001.lineart.crease_threshold = 0.0
ob_cube.location = (62.32, 59.59, -0.2039)
ob_cube.scale = (32.71, 4.338, 0.4284)
ob_cube.lineart.crease_threshold = 0.0
ob_ponton_chaargement.location = (9.923, 0.0, 0.0)
ob_ponton_chaargement.scale = (9.923, 18.27, 0.2765)
ob_ponton_chaargement.lineart.crease_threshold = 0.0
_m = ob_ponton_chaargement.modifiers.new('Mirror', 'MIRROR')
ob_avant_uchronia.location = (82.61, -65.72, -40.0)
ob_avant_uchronia.rotation_euler = (1.571, 1.67e-09, -1.67e-09)
ob_avant_uchronia.scale = (1.793, 1.793, 1.793)
ob_avant_uchronia.lineart.crease_threshold = 0.0
_m = ob_avant_uchronia.modifiers.new('Mirror', 'MIRROR')
_m.use_axis = (False, False, True)
ob_arri_re_uchronia.parent = ob_avant_uchronia
ob_arri_re_uchronia.matrix_parent_inverse = Matrix(((0.5577, -9.313e-10, -9.313e-10, -125.5), (0.0, -2.438e-08, 0.5577, -7.051), (-9.313e-10, -0.5577, -2.438e-08, -2.085), (0.0, 0.0, 0.0, 1.0)))
ob_arri_re_uchronia.location = (-171.7, -3.738, 14.33)
ob_arri_re_uchronia.rotation_euler = (1.571, -0.0, 0.0)
ob_arri_re_uchronia.scale = (1.793, 1.793, 1.793)
ob_arri_re_uchronia.lineart.crease_threshold = 0.0
_m = ob_arri_re_uchronia.modifiers.new('Mirror', 'MIRROR')
_m.use_axis = (False, False, True)
ob_cylinder.location = (116.1, 14.46, 22.84)
ob_cylinder.rotation_euler = (-0.0, 1.571, 0.0)
ob_cylinder.scale = (0.6145, 0.6145, 0.6145)
ob_cylinder.lineart.crease_threshold = 0.0
ob_cube_020.location = (115.8, 7.27, 9.256)
ob_cube_020.scale = (2.15, 0.5371, 8.024)
ob_cube_020.lineart.crease_threshold = 0.0
ob_cube_017.location = (-29.97, 115.2, 8.572)
ob_cube_017.scale = (48.91, 13.59, 13.59)
ob_cube_017.lineart.crease_threshold = 0.0
ob_tube_de_calibrage_des_voiesjaunes.location = (-29.98, 21.3, 8.639)
ob_tube_de_calibrage_des_voiesjaunes.rotation_euler = (-0.0, 1.571, 0.0)
ob_tube_de_calibrage_des_voiesjaunes.scale = (14.21, 14.21, 14.21)
ob_tube_de_calibrage_des_voiesjaunes.lineart.crease_threshold = 0.0
ob_chemin_e_lod_2.location = (-9.783, -21.93, 3.867)
ob_chemin_e_lod_2.scale = (6.234, 6.234, 6.234)
ob_chemin_e_lod_2.lineart.crease_threshold = 0.0
ob_original_rail.location = (0.09001, -0.3501, 0.8751)
ob_original_rail.scale = (0.432, 0.432, 0.432)
ob_original_rail.lineart.crease_threshold = 0.0
_m = ob_original_rail.modifiers.new('Mirror', 'MIRROR')
_m = ob_original_rail.modifiers.new('Array', 'ARRAY')
_m.count = 1
_m.constant_offset_displace = (0.0, 0.0, 0.0)
_m.relative_offset_displace = (0.0, 1.0, 0.0)
ob_rail_lod_1.location = (8.014, -0.3501, 0.8751)
ob_rail_lod_1.scale = (0.432, 0.432, 0.432)
ob_rail_lod_1.lineart.crease_threshold = 0.0
_m = ob_rail_lod_1.modifiers.new('Mirror', 'MIRROR')
_m = ob_rail_lod_1.modifiers.new('Array', 'ARRAY')
_m.count = 1
_m.constant_offset_displace = (0.0, 0.0, 0.0)
_m.relative_offset_displace = (0.0, 1.0, 0.0)
ob_rail_lod_2.location = (15.48, -0.3501, 0.8751)
ob_rail_lod_2.scale = (0.432, 0.432, 0.432)
ob_rail_lod_2.lineart.crease_threshold = 0.0
_m = ob_rail_lod_2.modifiers.new('Mirror', 'MIRROR')
_m = ob_rail_lod_2.modifiers.new('Array', 'ARRAY')
_m.count = 1
_m.constant_offset_displace = (0.0, 0.0, 0.0)
_m.relative_offset_displace = (0.0, 1.0, 0.0)
ob_chemin_e_lod_1.location = (23.61, -40.97, 3.796)
ob_chemin_e_lod_1.scale = (7.314, 7.314, 10.62)
ob_chemin_e_lod_1.lineart.crease_threshold = 0.0
ob_dessous_monorail.location = (109.9, 26.29, 3.722)
ob_dessous_monorail.rotation_euler = (4.584e-08, -0.5525, 1.571)
ob_dessous_monorail.scale = (3.022, 3.022, 0.6927)
ob_dessous_monorail.lock_rotations_4d = False
ob_dessous_monorail.empty_display_type = 'ARROWS'
ob_dessous_monorail.lineart.crease_threshold = 0.0
_m = ob_dessous_monorail.modifiers.new('Mirror', 'MIRROR')
ob_haut_monorail.location = (84.47, 16.07, 20.28)
ob_haut_monorail.rotation_euler = (4.584e-08, -0.5525, 1.571)
ob_haut_monorail.scale = (3.022, 3.022, 0.6927)
ob_haut_monorail.lock_rotations_4d = False
ob_haut_monorail.empty_display_type = 'ARROWS'
ob_haut_monorail.lineart.crease_threshold = 0.0
_m = ob_haut_monorail.modifiers.new('Mirror', 'MIRROR')
ob_cube_018.parent = ob_dessous_monorail
ob_cube_018.matrix_parent_inverse = Matrix(((1.0, 0.0, 0.0, 1.0), (0.0, 1.0, -2.842e-14, -2.235e-07), (0.0, 0.0, 4.362, -2.466), (0.0, 0.0, 0.0, 1.0)))
ob_cube_018.location = (-1.002, -2.136, 6.67)
ob_cube_018.lineart.crease_threshold = 0.0
_m = ob_cube_018.modifiers.new('Mirror', 'MIRROR')
_m.use_axis = (True, True, False)
_m.mirror_object = ob_haut_monorail
ob_cube_019.parent = ob_dessous_monorail
ob_cube_019.matrix_parent_inverse = Matrix(((1.0, 0.0, 0.0, 1.0), (0.0, 1.0, -2.842e-14, -2.235e-07), (0.0, 0.0, 4.362, -2.466), (0.0, 0.0, 0.0, 1.0)))
ob_cube_019.location = (0.9044, 3.043, 1.111)
ob_cube_019.rotation_euler = (7.77e-15, -0.2812, -1.001e-14)
ob_cube_019.scale = (0.2574, 0.2574, 0.2574)
ob_cube_019.lineart.crease_threshold = 0.0
_m = ob_cube_019.modifiers.new('Mirror', 'MIRROR')
_m.mirror_object = ob_haut_monorail
_m = ob_cube_019.modifiers.new('Array', 'ARRAY')
_m.count = 8
_m.constant_offset_displace = (0.0, 0.0, 0.0)
_m.relative_offset_displace = (0.0, 3.2, 0.0)
ob_tube_de_calibrage_des_voiesjaunes_003.location = (-29.98, 63.53, 8.639)
ob_tube_de_calibrage_des_voiesjaunes_003.rotation_euler = (-0.0, 1.571, 0.0)
ob_tube_de_calibrage_des_voiesjaunes_003.scale = (14.21, 14.21, 14.21)
ob_tube_de_calibrage_des_voiesjaunes_003.lineart.crease_threshold = 0.0

# ---- collection membership
col_collection_1.objects.link(ob_torus_002)
col_collection_1.objects.link(ob_cube_016)
col_collection_2.objects.link(ob_cube_015)
col_collection_2.objects.link(ob_plane_006)
col_collection_2.objects.link(ob_plane_004)
col_collection_2.objects.link(ob_plane_002)
col_collection_2.objects.link(ob_tube_de_calibrage_des_voiesjaunes_001)
col_collection_2.objects.link(ob_cube_013)
col_collection_2.objects.link(ob_cube_014)
col_collection_2.objects.link(ob_cube_012)
col_collection_2.objects.link(ob_cube_011)
col_collection_2.objects.link(ob_plane_001)
col_collection_2.objects.link(ob_cube_007)
col_collection_2.objects.link(ob_plane_005)
col_collection_2.objects.link(ob_cube_010)
col_collection_2.objects.link(ob_cube_009)
col_collection_2.objects.link(ob_cube_008)
col_collection_2.objects.link(ob_chemin_e)
col_collection_2.objects.link(ob_cylinder_003)
col_collection_2.objects.link(ob_antenne)
col_collection_2.objects.link(ob_cube_006)
col_collection_2.objects.link(ob_plane_003)
col_collection_2.objects.link(ob_cube_005)
col_collection_2.objects.link(ob_cube_004)
col_collection_2.objects.link(ob_cube_003)
col_collection_2.objects.link(ob_cube_002)
col_collection_2.objects.link(ob_decors)
col_collection_2.objects.link(ob_rail_1_004)
col_collection_2.objects.link(ob_rail_1_003)
col_collection_2.objects.link(ob_rail_1_002)
col_collection_2.objects.link(ob_rail_1_001)
col_collection_2.objects.link(ob_rail_1)
col_collection_2.objects.link(ob_plane)
col_collection_2.objects.link(ob_rembarde_ponton_chargement)
col_collection_2.objects.link(ob_cube_001)
col_collection_2.objects.link(ob_cube)
col_collection_2.objects.link(ob_ponton_chaargement)
col_collection_2.objects.link(ob_avant_uchronia)
col_collection_2.objects.link(ob_arri_re_uchronia)
col_collection_3.objects.link(ob_cylinder)
col_collection_3.objects.link(ob_cube_020)
col_collection_3.objects.link(ob_cube_017)
col_collection_3.objects.link(ob_tube_de_calibrage_des_voiesjaunes)
col_collection_3.objects.link(ob_chemin_e_lod_2)
col_collection_3.objects.link(ob_original_rail)
col_collection_3.objects.link(ob_rail_lod_1)
col_collection_3.objects.link(ob_rail_lod_2)
col_collection_3.objects.link(ob_chemin_e_lod_1)
col_collection_3.objects.link(ob_dessous_monorail)
col_collection_3.objects.link(ob_haut_monorail)
col_collection_3.objects.link(ob_cube_018)
col_collection_3.objects.link(ob_cube_019)
col_collection_3.objects.link(ob_tube_de_calibrage_des_voiesjaunes_003)

# ---- scene / render settings (as saved in the file)
scene.frame_start = 1; scene.frame_end = 250; scene.frame_set(134)
scene.render.engine = 'BLENDER_EEVEE_NEXT'
scene.render.resolution_percentage = 50
scene.render.dither_intensity = 0.0
scene.cycles.use_denoising = False
scene.cycles.samples = 10
scene.cycles.sampling_pattern = 'TABULATED_SOBOL'
scene.cycles.light_sampling_threshold = 0.0
scene.cycles.use_adaptive_sampling = False
scene.cycles.use_light_tree = False
scene.cycles.blur_glossy = 0.0
scene.cycles.pixel_filter_type = 'GAUSSIAN'
scene.cycles.sample_clamp_indirect = 0.0
scene.view_settings.view_transform = 'Standard'
bpy.context.view_layer.update()

# ---- added for rendering (the .blend has no active camera and no usable light): camera, sun
cam_auto = bpy.data.cameras.new('AutoCamera')
cam_auto.lens = 50.0
cam_auto.sensor_width = 36.0
cam_auto.clip_end = 8570.34
ob_auto_camera = bpy.data.objects.new('AutoCamera', cam_auto)
scene.collection.objects.link(ob_auto_camera)
ob_auto_camera.location = (481.105, -545.736, 448.032)
ob_auto_camera.rotation_euler = (1.09748, -7.21219e-08, 0.694738)
scene.camera = ob_auto_camera
light_auto_sun = bpy.data.lights.new('AutoSun', 'SUN')
light_auto_sun.energy = 3.0
light_auto_sun.angle = 0.0523599
ob_auto_sun = bpy.data.objects.new('AutoSun', light_auto_sun)
scene.collection.objects.link(ob_auto_sun)
ob_auto_sun.rotation_euler = (0.872665, 0.174533, 0.523599)
bpy.context.view_layer.update()
